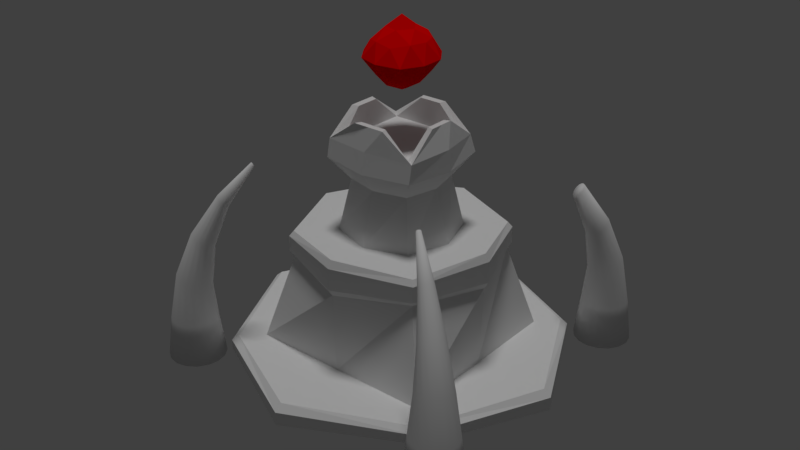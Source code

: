 # Source: CANDI.blend  (saved by Blender 2.79.0; exported with 4.5.12 LTS)
import bpy
from mathutils import Matrix  # noqa: F401  (used for matrix-valued properties, if any)

bpy.ops.wm.read_factory_settings(use_empty=True)
scene = bpy.context.scene
scene.name = 'Scene'

# ---- collections
col_collection_1 = bpy.data.collections.new('Collection 1'); scene.collection.children.link(col_collection_1)
col_collection_2 = bpy.data.collections.new('Collection 2'); scene.collection.children.link(col_collection_2)
col_collection_3 = bpy.data.collections.new('Collection 3'); scene.collection.children.link(col_collection_3)
col_collection_3.hide_render = True
col_collection_3.hide_viewport = True

# ---- materials (node trees are filled in below, after node groups)
mat_material = bpy.data.materials.new('Material')
mat_material.alpha_threshold = 0.0
mat_material.use_transparent_shadow = False
mat_material.diffuse_color = (0.9551, 0.0, 0.0008623, 1.0)
mat_material.roughness = 0.5
mat_material_candi = bpy.data.materials.new('MATERIAL CANDI')
mat_material_candi.alpha_threshold = 0.0
mat_material_candi.use_transparent_shadow = False
mat_material_candi.roughness = 0.5
mat_material_candi.specular_intensity = 0.0

# ---- material node trees

# ---- world
world_world = bpy.data.worlds.new('World'); scene.world = world_world
world_world.color = (0.05088, 0.05088, 0.05088)
world_world.use_sun_shadow = False
world_world.sun_shadow_jitter_overblur = 0.0
world_world.cycles.sampling_method = 'MANUAL'

# ---- lights
light_sun_001 = bpy.data.lights.new('Sun.001', 'SUN')
light_sun_001.transmission_factor = 0.0
light_sun_001.angle = 0.1993
light_sun_001.energy = 1.0
light_sun_001.shadow_buffer_clip_start = 0.5
light_sun_001.shadow_soft_size = 0.1
light_sun_001.shadow_cascade_max_distance = 1000.0

# ---- meshes
me_icosphere_001 = bpy.data.meshes.new('Icosphere.001')
me_icosphere_001.from_pydata([(6.387e-10, 0.0, -1.076), (0.7236, -0.5257, -0.4472), (-0.2764, -0.8506, -0.4472), (-0.8944, 0.0, -0.4472), (-0.2764, 0.8506, -0.4472), (0.7236, 0.5257, -0.4472), (0.2833, -0.8723, 0.4459), (-0.7422, -0.5391, 0.4459), (-0.6263, 0.5291, 0.4238), (0.3127, 0.8297, 0.6097), (0.8607, 0.05444, 0.522), (6.387e-10, 0.0, 1.213), (-0.1625, -0.5, -0.8507), (0.4253, -0.309, -0.8507), (0.2629, -0.809, -0.5257), (0.8506, 0.0, -0.5257), (0.4253, 0.309, -0.8507), (-0.5257, 0.0, -0.8507), (-0.6882, -0.5, -0.5257), (-0.1625, 0.5, -0.8507), (-0.6882, 0.5, -0.5257), (0.2629, 0.809, -0.5257), (1.165, -0.4008, 0.0003099), (1.15, 0.3772, 0.0003099), (-0.0003116, -1.207, 0.0003099), (0.7817, -1.023, -0.01755), (-1.151, -0.3706, 0.0003099), (-0.7115, -0.9755, 0.0003099), (-0.7115, 0.9822, 0.0003099), (-1.151, 0.3772, 0.0003099), (0.7109, 0.9822, 0.0003099), (-0.0003116, 1.213, 0.0003099), (0.7358, -0.5128, 0.5416), (-0.2697, -0.8296, 0.5265), (-0.7668, -4.411e-06, 0.5416), (-0.2697, 0.8296, 0.5265), (0.7056, 0.5127, 0.5265), (0.147, -0.4523, 0.8507), (0.4756, -5.688e-10, 0.8507), (-0.3847, -0.2795, 0.8507), (-0.3847, 0.2795, 0.8507), (0.147, 0.4523, 0.8507)], [], [(0, 13, 12), (1, 13, 15), (0, 12, 17), (0, 17, 19), (0, 19, 16), (1, 15, 22), (2, 14, 24), (3, 18, 26), (4, 20, 28), (5, 21, 30), (1, 22, 25), (2, 24, 27), (3, 26, 29), (4, 28, 31), (5, 30, 23), (6, 32, 37), (7, 33, 39), (8, 34, 40), (9, 35, 41), (10, 36, 38), (38, 41, 11), (38, 36, 41), (36, 9, 41), (41, 40, 11), (41, 35, 40), (35, 8, 40), (40, 39, 11), (40, 34, 39), (34, 7, 39), (39, 37, 11), (39, 33, 37), (33, 6, 37), (37, 38, 11), (37, 32, 38), (32, 10, 38), (23, 36, 10), (23, 30, 36), (30, 9, 36), (31, 35, 9), (31, 28, 35), (28, 8, 35), (29, 34, 8), (29, 26, 34), (26, 7, 34), (27, 33, 7), (27, 24, 33), (24, 6, 33), (25, 32, 6), (25, 22, 32), (22, 10, 32), (30, 31, 9), (30, 21, 31), (21, 4, 31), (28, 29, 8), (28, 20, 29), (20, 3, 29), (26, 27, 7), (26, 18, 27), (18, 2, 27), (24, 25, 6), (24, 14, 25), (14, 1, 25), (22, 23, 10), (22, 15, 23), (15, 5, 23), (16, 21, 5), (16, 19, 21), (19, 4, 21), (19, 20, 4), (19, 17, 20), (17, 3, 20), (17, 18, 3), (17, 12, 18), (12, 2, 18), (15, 16, 5), (15, 13, 16), (13, 0, 16), (12, 14, 2), (12, 13, 14), (13, 1, 14)])
_uv = me_icosphere_001.uv_layers.new(name='UVMap')
_uv.uv.foreach_set('vector', [0.7028, 0.6861, 0.6542, 0.7213, 0.6544, 0.6507, 0.5963, 0.7635, 0.6542, 0.7213, 0.6663, 0.7992, 0.7028, 0.6861, 0.6544, 0.6507, 0.7215, 0.6292, 0.7028, 0.6861, 0.7215, 0.6292, 0.7627, 0.6861, 0.7028, 0.6861, 0.7627, 0.6861, 0.7214, 0.743, 0.5963, 0.7635, 0.6663, 0.7992, 0.5691, 0.8663, 0.5974, 0.6085, 0.5835, 0.6856, 0.4928, 0.615, 0.7435, 0.562, 0.6667, 0.5732, 0.7044, 0.4649, 0.8334, 0.6861, 0.7987, 0.6166, 0.9136, 0.6181, 0.7435, 0.8104, 0.7987, 0.7557, 0.8337, 0.8649, 0.5963, 0.7635, 0.5691, 0.8663, 0.4869, 0.7608, 0.5974, 0.6085, 0.4928, 0.615, 0.5744, 0.506, 0.7435, 0.562, 0.7044, 0.4649, 0.8337, 0.5076, 0.8334, 0.6861, 0.9136, 0.6181, 0.9136, 0.7543, 0.7435, 0.8104, 0.8337, 0.8649, 0.7045, 0.9078, 0.1778, 0.1855, 0.2515, 0.1471, 0.2415, 0.2317, 0.1777, 0.3433, 0.1648, 0.2644, 0.2413, 0.2971, 0.3325, 0.3839, 0.2523, 0.3696, 0.303, 0.3173, 0.4016, 0.2608, 0.3837, 0.3377, 0.3423, 0.2652, 0.3321, 0.1523, 0.3855, 0.1938, 0.304, 0.2118, 0.304, 0.2118, 0.3423, 0.2652, 0.2864, 0.2647, 0.304, 0.2118, 0.3855, 0.1938, 0.3423, 0.2652, 0.3855, 0.1938, 0.4016, 0.2608, 0.3423, 0.2652, 0.3423, 0.2652, 0.303, 0.3173, 0.2864, 0.2647, 0.3423, 0.2652, 0.3837, 0.3377, 0.303, 0.3173, 0.3837, 0.3377, 0.3325, 0.3839, 0.303, 0.3173, 0.303, 0.3173, 0.2413, 0.2971, 0.2864, 0.2647, 0.303, 0.3173, 0.2523, 0.3696, 0.2413, 0.2971, 0.2523, 0.3696, 0.1777, 0.3433, 0.2413, 0.2971, 0.2413, 0.2971, 0.2415, 0.2317, 0.2864, 0.2647, 0.2413, 0.2971, 0.1648, 0.2644, 0.2415, 0.2317, 0.1648, 0.2644, 0.1778, 0.1855, 0.2415, 0.2317, 0.2415, 0.2317, 0.304, 0.2118, 0.2864, 0.2647, 0.2415, 0.2317, 0.2515, 0.1471, 0.304, 0.2118, 0.2515, 0.1471, 0.3321, 0.1523, 0.304, 0.2118, 0.4199, 0.08629, 0.3855, 0.1938, 0.3321, 0.1523, 0.4199, 0.08629, 0.4991, 0.198, 0.3855, 0.1938, 0.4991, 0.198, 0.4016, 0.2608, 0.3855, 0.1938, 0.4983, 0.3359, 0.3837, 0.3377, 0.4016, 0.2608, 0.4983, 0.3359, 0.4163, 0.4469, 0.3837, 0.3377, 0.4163, 0.4469, 0.3325, 0.3839, 0.3837, 0.3377, 0.2853, 0.4895, 0.2523, 0.3696, 0.3325, 0.3839, 0.2853, 0.4895, 0.1546, 0.4454, 0.2523, 0.3696, 0.1546, 0.4454, 0.1777, 0.3433, 0.2523, 0.3696, 0.07405, 0.3336, 0.1648, 0.2644, 0.1777, 0.3433, 0.07405, 0.3336, 0.07405, 0.1956, 0.1648, 0.2644, 0.07405, 0.1956, 0.1778, 0.1855, 0.1648, 0.2644, 0.1544, 0.07209, 0.2515, 0.1471, 0.1778, 0.1855, 0.1544, 0.07209, 0.2857, 0.03919, 0.2515, 0.1471, 0.2857, 0.03919, 0.3321, 0.1523, 0.2515, 0.1471, 0.4991, 0.198, 0.4983, 0.3359, 0.4016, 0.2608, 0.8337, 0.8649, 0.7987, 0.7557, 0.9136, 0.7543, 0.7987, 0.7557, 0.8334, 0.6861, 0.9136, 0.7543, 0.4163, 0.4469, 0.2853, 0.4895, 0.3325, 0.3839, 0.9136, 0.6181, 0.7987, 0.6166, 0.8337, 0.5076, 0.7987, 0.6166, 0.7435, 0.562, 0.8337, 0.5076, 0.1546, 0.4454, 0.07405, 0.3336, 0.1777, 0.3433, 0.7044, 0.4649, 0.6667, 0.5732, 0.5744, 0.506, 0.6667, 0.5732, 0.5974, 0.6085, 0.5744, 0.506, 0.07405, 0.1956, 0.1544, 0.07209, 0.1778, 0.1855, 0.4928, 0.615, 0.5835, 0.6856, 0.4869, 0.7608, 0.5835, 0.6856, 0.5963, 0.7635, 0.4869, 0.7608, 0.2857, 0.03919, 0.4199, 0.08629, 0.3321, 0.1523, 0.5691, 0.8663, 0.6663, 0.7992, 0.7045, 0.9078, 0.6663, 0.7992, 0.7435, 0.8104, 0.7045, 0.9078, 0.7214, 0.743, 0.7987, 0.7557, 0.7435, 0.8104, 0.7214, 0.743, 0.7627, 0.6861, 0.7987, 0.7557, 0.7627, 0.6861, 0.8334, 0.6861, 0.7987, 0.7557, 0.7627, 0.6861, 0.7987, 0.6166, 0.8334, 0.6861, 0.7627, 0.6861, 0.7215, 0.6292, 0.7987, 0.6166, 0.7215, 0.6292, 0.7435, 0.562, 0.7987, 0.6166, 0.7215, 0.6292, 0.6667, 0.5732, 0.7435, 0.562, 0.7215, 0.6292, 0.6544, 0.6507, 0.6667, 0.5732, 0.6544, 0.6507, 0.5974, 0.6085, 0.6667, 0.5732, 0.6663, 0.7992, 0.7214, 0.743, 0.7435, 0.8104, 0.6663, 0.7992, 0.6542, 0.7213, 0.7214, 0.743, 0.6542, 0.7213, 0.7028, 0.6861, 0.7214, 0.743, 0.6544, 0.6507, 0.5835, 0.6856, 0.5974, 0.6085, 0.6544, 0.6507, 0.6542, 0.7213, 0.5835, 0.6856, 0.6542, 0.7213, 0.5963, 0.7635, 0.5835, 0.6856])
me_icosphere_001.materials.append(mat_material)
me_icosphere_001.use_remesh_preserve_volume = False
me_icosphere_001.use_remesh_preserve_attributes = False
me_icosphere_001.use_mirror_vertex_groups = False
me_icosphere_001.update()
me_icosphere = bpy.data.meshes.new('Icosphere')
me_icosphere.from_pydata([(4.243, -2.923, -6.441), (2.536, -2.418, -1.375), (4.426, -3.137, -6.441), (2.544, -2.43, -1.355), (4.513, -3.405, -6.441), (2.545, -2.447, -1.339), (4.491, -3.686, -6.441), (2.538, -2.468, -1.328), (4.363, -3.937, -6.441), (2.526, -2.488, -1.324), (4.148, -4.12, -6.441), (2.509, -2.505, -1.328), (3.881, -4.206, -6.441), (2.491, -2.516, -1.339), (3.6, -4.184, -6.441), (2.474, -2.519, -1.355), (3.349, -4.056, -6.441), (2.46, -2.515, -1.375), (3.166, -3.842, -6.441), (2.452, -2.503, -1.394), (3.079, -3.574, -6.441), (2.452, -2.485, -1.41), (3.102, -3.294, -6.441), (2.458, -2.465, -1.421), (3.229, -3.043, -6.441), (2.47, -2.444, -1.425), (3.444, -2.86, -6.441), (2.487, -2.427, -1.421), (3.711, -2.773, -6.441), (2.506, -2.416, -1.41), (3.992, -2.795, -6.441), (2.523, -2.413, -1.394), (4.161, -3.027, -5.393), (4.023, -3.086, -4.334), (3.714, -3.01, -3.286), (3.21, -2.781, -2.289), (3.239, -2.823, -2.233), (3.783, -3.096, -3.222), (4.132, -3.216, -4.279), (4.311, -3.202, -5.393), (3.246, -2.881, -2.185), (3.81, -3.208, -3.168), (4.181, -3.381, -4.232), (4.382, -3.421, -5.393), (3.228, -2.948, -2.154), (3.792, -3.328, -3.132), (4.163, -3.556, -4.201), (4.364, -3.65, -5.393), (3.19, -3.012, -2.143), (3.732, -3.439, -3.119), (4.08, -3.714, -4.19), (4.259, -3.855, -5.393), (3.137, -3.064, -2.154), (3.638, -3.524, -3.132), (3.946, -3.831, -4.201), (4.084, -4.004, -5.393), (3.076, -3.096, -2.185), (3.525, -3.569, -3.168), (3.78, -3.889, -4.232), (3.865, -4.075, -5.393), (3.018, -3.104, -2.233), (3.41, -3.569, -3.222), (3.608, -3.88, -4.279), (3.636, -4.057, -5.393), (2.97, -3.085, -2.289), (3.31, -3.522, -3.286), (3.456, -3.804, -4.334), (3.431, -3.953, -5.393), (2.941, -3.044, -2.345), (3.242, -3.436, -3.349), (3.347, -3.674, -4.389), (3.281, -3.778, -5.393), (2.935, -2.985, -2.392), (3.214, -3.324, -3.403), (3.298, -3.509, -4.436), (3.21, -3.559, -5.393), (2.952, -2.919, -2.424), (3.232, -3.203, -3.439), (3.316, -3.334, -4.467), (3.229, -3.33, -5.393), (2.991, -2.855, -2.435), (3.292, -3.092, -3.452), (3.398, -3.176, -4.478), (3.333, -3.125, -5.393), (3.044, -2.802, -2.424), (3.386, -3.008, -3.439), (3.533, -3.059, -4.467), (3.508, -2.975, -5.393), (3.105, -2.77, -2.392), (3.499, -2.962, -3.403), (3.699, -3.001, -4.436), (3.727, -2.904, -5.393), (3.163, -2.763, -2.345), (3.614, -2.963, -3.349), (3.871, -3.01, -4.389), (3.956, -2.922, -5.393), (-3.234, -4.011, -6.441), (-2.553, -2.366, -1.375), (-3.466, -4.17, -6.441), (-2.566, -2.372, -1.355), (-3.741, -4.229, -6.441), (-2.583, -2.371, -1.339), (-4.018, -4.177, -6.441), (-2.603, -2.363, -1.328), (-4.254, -4.024, -6.441), (-2.622, -2.348, -1.324), (-4.414, -3.792, -6.441), (-2.637, -2.33, -1.328), (-4.472, -3.516, -6.441), (-2.646, -2.31, -1.339), (-4.421, -3.24, -6.441), (-2.647, -2.293, -1.355), (-4.268, -3.003, -6.441), (-2.641, -2.28, -1.375), (-4.036, -2.844, -6.441), (-2.629, -2.274, -1.394), (-3.76, -2.785, -6.441), (-2.611, -2.275, -1.41), (-3.483, -2.837, -6.441), (-2.591, -2.283, -1.421), (-3.247, -2.99, -6.441), (-2.573, -2.298, -1.425), (-3.088, -3.222, -6.441), (-2.558, -2.316, -1.421), (-3.029, -3.498, -6.441), (-2.549, -2.336, -1.41), (-3.08, -3.774, -6.441), (-2.547, -2.353, -1.394), (-3.328, -3.918, -5.393), (-3.372, -3.775, -4.334), (-3.265, -3.475, -3.286), (-2.985, -2.998, -2.289), (-3.029, -3.023, -2.233), (-3.358, -3.535, -3.222), (-3.513, -3.869, -4.279), (-3.518, -4.049, -5.393), (-3.088, -3.023, -2.185), (-3.472, -3.551, -3.168), (-3.683, -3.901, -4.232), (-3.743, -4.097, -5.393), (-3.152, -2.999, -2.154), (-3.59, -3.52, -3.132), (-3.855, -3.865, -4.201), (-3.969, -4.055, -5.393), (-3.212, -2.954, -2.143), (-3.694, -3.449, -3.119), (-4.003, -3.766, -4.19), (-4.162, -3.929, -5.393), (-3.258, -2.895, -2.154), (-3.768, -3.346, -3.132), (-4.106, -3.62, -4.201), (-4.292, -3.74, -5.393), (-3.284, -2.832, -2.185), (-3.801, -3.229, -3.168), (-4.146, -3.449, -4.232), (-4.34, -3.515, -5.393), (-3.286, -2.773, -2.233), (-3.789, -3.115, -3.222), (-4.119, -3.279, -4.279), (-4.298, -3.289, -5.393), (-3.262, -2.728, -2.289), (-3.732, -3.021, -3.286), (-4.028, -3.136, -4.334), (-4.173, -3.096, -5.393), (-3.218, -2.704, -2.345), (-3.639, -2.961, -3.349), (-3.887, -3.041, -4.389), (-3.983, -2.965, -5.393), (-3.159, -2.703, -2.392), (-3.525, -2.945, -3.403), (-3.718, -3.009, -4.436), (-3.758, -2.917, -5.393), (-3.095, -2.727, -2.424), (-3.407, -2.976, -3.439), (-3.546, -3.046, -4.467), (-3.532, -2.959, -5.393), (-3.035, -2.772, -2.435), (-3.303, -3.047, -3.452), (-3.397, -3.144, -4.478), (-3.339, -3.085, -5.393), (-2.989, -2.831, -2.424), (-3.228, -3.15, -3.439), (-3.295, -3.29, -4.467), (-3.209, -3.274, -5.393), (-2.963, -2.894, -2.392), (-3.195, -3.267, -3.403), (-3.254, -3.461, -4.436), (-3.161, -3.499, -5.393), (-2.961, -2.953, -2.345), (-3.208, -3.381, -3.349), (-3.281, -3.631, -4.389), (-3.203, -3.725, -5.393), (-4.351, 3.123, -6.441), (-4.534, 3.337, -6.441), (-4.621, 3.605, -6.441), (-4.598, 3.885, -6.441), (-4.47, 4.136, -6.441), (-4.256, 4.319, -6.441), (-3.988, 4.406, -6.441), (-3.708, 4.384, -6.441), (-3.457, 4.256, -6.441), (-3.274, 4.042, -6.441), (-3.187, 3.774, -6.441), (-3.209, 3.493, -6.441), (-3.337, 3.242, -6.441), (-3.551, 3.06, -6.441), (-3.819, 2.973, -6.441), (-4.1, 2.995, -6.441), (-4.269, 3.226, -5.393), (-4.13, 3.285, -4.334), (-3.822, 3.21, -3.286), (-3.89, 3.296, -3.222), (-4.239, 3.415, -4.279), (-4.418, 3.401, -5.393), (-3.918, 3.407, -3.168), (-4.289, 3.581, -4.232), (-4.489, 3.62, -5.393), (-3.9, 3.528, -3.132), (-4.271, 3.755, -4.201), (-4.471, 3.849, -5.393), (-3.84, 3.639, -3.119), (-4.188, 3.913, -4.19), (-4.367, 4.054, -5.393), (-3.746, 3.723, -3.132), (-4.054, 4.03, -4.201), (-4.192, 4.204, -5.393), (-3.633, 3.769, -3.168), (-3.888, 4.089, -4.232), (-3.973, 4.275, -5.393), (-3.518, 3.768, -3.222), (-3.716, 4.079, -4.279), (-3.744, 4.257, -5.393), (-3.418, 3.721, -3.286), (-3.564, 4.004, -4.334), (-3.539, 4.152, -5.393), (-3.349, 3.635, -3.349), (-3.455, 3.874, -4.389), (-3.389, 3.977, -5.393), (-3.322, 3.524, -3.403), (-3.406, 3.708, -4.436), (-3.318, 3.758, -5.393), (-3.34, 3.403, -3.439), (-3.424, 3.534, -4.467), (-3.336, 3.529, -5.393), (-3.4, 3.292, -3.452), (-3.506, 3.376, -4.478), (-3.441, 3.324, -5.393), (-3.494, 3.207, -3.439), (-3.64, 3.259, -4.467), (-3.616, 3.175, -5.393), (-3.607, 3.162, -3.403), (-3.806, 3.2, -4.436), (-3.835, 3.104, -5.393), (-3.722, 3.163, -3.349), (-3.978, 3.21, -4.389), (-4.064, 3.122, -5.393), (3.126, 4.21, -6.441), (3.358, 4.369, -6.441), (3.633, 4.428, -6.441), (3.91, 4.377, -6.441), (4.146, 4.223, -6.441), (4.306, 3.991, -6.441), (4.364, 3.716, -6.441), (4.313, 3.439, -6.441), (4.16, 3.203, -6.441), (3.928, 3.043, -6.441), (3.652, 2.985, -6.441), (3.375, 3.036, -6.441), (3.139, 3.19, -6.441), (2.98, 3.422, -6.441), (2.921, 3.697, -6.441), (2.973, 3.974, -6.441), (3.22, 4.118, -5.393), (3.265, 3.974, -4.334), (3.157, 3.675, -3.286), (2.877, 3.198, -2.289), (2.921, 3.222, -2.233), (3.25, 3.734, -3.222), (3.405, 4.069, -4.279), (3.41, 4.248, -5.393), (2.98, 3.223, -2.185), (3.364, 3.75, -3.168), (3.575, 4.1, -4.232), (3.635, 4.296, -5.393), (3.044, 3.198, -2.154), (3.482, 3.72, -3.132), (3.747, 4.064, -4.201), (3.861, 4.254, -5.393), (3.104, 3.154, -2.143), (3.586, 3.648, -3.119), (3.895, 3.966, -4.19), (4.054, 4.129, -5.393), (3.151, 3.095, -2.154), (3.66, 3.546, -3.132), (3.998, 3.82, -4.201), (4.185, 3.939, -5.393), (3.176, 3.031, -2.185), (3.694, 3.429, -3.168), (4.038, 3.649, -4.232), (4.232, 3.714, -5.393), (3.178, 2.973, -2.233), (3.681, 3.314, -3.222), (4.011, 3.479, -4.279), (4.19, 3.488, -5.393), (3.154, 2.928, -2.289), (3.624, 3.22, -3.286), (3.92, 3.335, -4.334), (4.065, 3.295, -5.393), (3.11, 2.903, -2.345), (3.531, 3.161, -3.349), (3.779, 3.241, -4.389), (3.876, 3.165, -5.393), (3.051, 2.903, -2.392), (3.417, 3.145, -3.403), (3.61, 3.209, -4.436), (3.651, 3.117, -5.393), (2.987, 2.927, -2.424), (3.299, 3.175, -3.439), (3.438, 3.245, -4.467), (3.424, 3.159, -5.393), (2.927, 2.972, -2.435), (3.195, 3.247, -3.452), (3.289, 3.344, -4.478), (3.231, 3.284, -5.393), (2.881, 3.03, -2.424), (3.121, 3.349, -3.439), (3.187, 3.489, -4.467), (3.101, 3.474, -5.393), (2.855, 3.094, -2.392), (3.087, 3.466, -3.403), (3.146, 3.66, -4.436), (3.053, 3.699, -5.393), (2.854, 3.153, -2.345), (3.1, 3.581, -3.349), (3.174, 3.831, -4.389), (3.095, 3.925, -5.393), (-3.015, -3.015, -6.297), (-2.886, -2.886, -5.951), (-3.015, 3.015, -6.297), (-2.886, 2.886, -5.951), (3.015, -3.015, -6.297), (2.886, -2.886, -5.951), (3.015, 3.015, -6.297), (2.886, 2.886, -5.951), (-2.402, -2.402, -5.953), (-2.402, 2.402, -5.953), (2.402, 2.402, -5.953), (2.402, -2.402, -5.953), (-1.836, -1.836, -3.74), (-1.836, 1.836, -3.74), (1.836, 1.836, -3.74), (1.836, -1.836, -3.74), (-1.836, -1.836, -3.058), (-1.836, 1.836, -3.058), (1.836, 1.836, -3.058), (1.836, -1.836, -3.058), (-0.9674, -0.9674, -0.7532), (-0.9674, 0.9674, -0.7532), (0.9674, 0.9674, -0.7532), (0.9674, -0.9674, -0.7532), (1.066, 1.066, -3.057), (1.066, -1.066, -3.057), (-1.066, -1.066, -3.057), (-1.066, 1.066, -3.057), (0.8436, 0.8436, -1.74), (-0.8436, -0.8436, -1.74), (0.8436, -0.8436, -1.74), (-0.8436, 0.8436, -1.74), (-1.223, -1.138, -0.7197), (-1.138, 1.138, -0.7197), (1.138, 1.138, -0.7197), (1.223, -1.138, -0.7197), (1.228, 1.228, -1.167), (-1.228, -1.228, -1.167), (1.228, -1.228, -1.167), (-1.228, 1.228, -1.167), (-0.2789, 1.051, -0.1362), (0.2794, 1.051, -0.1362), (-0.3281, 1.208, -0.1265), (0.3286, 1.208, -0.1265), (1.002, 0.2789, -0.141), (1.002, -0.2794, -0.141), (1.159, -0.3286, -0.1313), (1.159, 0.3281, -0.1313), (-1.049, -0.3056, -0.1366), (-1.049, 0.305, -0.1366), (-1.21, -0.3594, -0.126), (-1.21, 0.3588, -0.126), (0.3492, -0.9963, -0.1422), (-0.3486, -0.9963, -0.1422), (0.4107, -1.166, -0.1301), (-0.4101, -1.166, -0.1301), (-4.469, -5.746e-08, -6.38), (-4.276, 2.883e-07, -5.871), (4.469, 2.959e-07, -6.38), (4.276, -4.985e-08, -5.871), (-2.402, 0.0, -5.953), (2.402, 2.384e-07, -5.953), (-2.488, 0.0, -3.861), (2.488, 0.0, -3.861), (-2.488, 0.0, -2.937), (2.488, 0.0, -2.937), (-0.9674, 0.0, -0.7532), (0.9674, 5.96e-08, -0.7532), (-1.428, 0.0, -3.057), (1.428, 0.0, -3.057), (-1.044, 1.192e-07, -1.74), (1.044, 0.0, -1.74), (-1.376, 0.0, -0.6827), (1.376, 0.0, -0.6827), (-1.43, 0.0, -1.204), (1.43, 0.0, -1.204), (1.002, -0.0002657, -0.141), (1.159, -0.0002657, -0.1313), (-1.049, -0.0002657, -0.1366), (-1.21, -0.0002656, -0.126), (0.0, 4.469, -6.38), (0.0, 4.276, -5.871), (0.0, -4.469, -6.38), (0.0, -4.276, -5.871), (0.0, 2.402, -5.953), (0.0, -2.402, -5.953), (0.0, 2.488, -3.861), (0.0, -2.488, -3.861), (0.0, 2.488, -2.937), (0.0, -2.488, -2.937), (0.0, 0.9674, -0.7532), (0.0, -0.9674, -0.7532), (0.0, 1.428, -3.057), (0.0, -1.428, -3.057), (0.0, 1.044, -1.74), (-1.192e-07, -1.044, -1.74), (0.0, 1.326, -0.6827), (0.0, -1.326, -0.6827), (0.0, 1.43, -1.204), (0.0, -1.43, -1.204), (0.0002657, 1.051, -0.1362), (0.0002657, 1.208, -0.1265), (0.0002657, -0.9963, -0.1422), (0.0002657, -1.166, -0.1301), (0.0, 2.98e-08, -0.7532), (0.0, 1.192e-07, -6.297), (-2.599, 4.411e-11, -3.677), (-1.918, 1.918, -3.604), (-7.556e-10, 2.599, -3.677), (1.918, 1.918, -3.604), (2.599, 4.411e-11, -3.677), (1.918, -1.918, -3.604), (-7.556e-10, -2.599, -3.677), (-1.918, -1.918, -3.604), (-2.599, 4.411e-11, -3.121), (-1.918, 1.918, -3.194), (-7.556e-10, 2.599, -3.121), (1.918, 1.918, -3.194), (2.599, 4.411e-11, -3.121), (1.918, -1.918, -3.194), (-7.556e-10, -2.599, -3.121), (-1.918, -1.918, -3.194), (-3.015, -3.015, -6.063), (-3.015, 3.015, -6.063), (3.015, 3.015, -6.063), (3.015, -3.015, -6.063), (4.469, 5.611e-08, -6.034), (-4.469, 1.823e-07, -6.034), (0.0, -4.469, -6.034), (0.0, 4.469, -6.034)], [], [(35, 1, 3, 36), (36, 3, 5, 40), (40, 5, 7, 44), (44, 7, 9, 48), (48, 9, 11, 52), (52, 11, 13, 56), (56, 13, 15, 60), (60, 15, 17, 64), (64, 17, 19, 68), (68, 19, 21, 72), (72, 21, 23, 76), (76, 23, 25, 80), (80, 25, 27, 84), (84, 27, 29, 88), (3, 1, 31, 29, 27, 25, 23, 21, 19, 17, 15, 13, 11, 9, 7, 5), (88, 29, 31, 92), (92, 31, 1, 35), (0, 2, 4, 6, 8, 10, 12, 14, 16, 18, 20, 22, 24, 26, 28, 30), (30, 95, 32, 0), (95, 94, 33, 32), (94, 93, 34, 33), (93, 92, 35, 34), (28, 91, 95, 30), (91, 90, 94, 95), (90, 89, 93, 94), (89, 88, 92, 93), (26, 87, 91, 28), (87, 86, 90, 91), (86, 85, 89, 90), (85, 84, 88, 89), (24, 83, 87, 26), (83, 82, 86, 87), (82, 81, 85, 86), (81, 80, 84, 85), (22, 79, 83, 24), (79, 78, 82, 83), (78, 77, 81, 82), (77, 76, 80, 81), (20, 75, 79, 22), (75, 74, 78, 79), (74, 73, 77, 78), (73, 72, 76, 77), (18, 71, 75, 20), (71, 70, 74, 75), (70, 69, 73, 74), (69, 68, 72, 73), (16, 67, 71, 18), (67, 66, 70, 71), (66, 65, 69, 70), (65, 64, 68, 69), (14, 63, 67, 16), (63, 62, 66, 67), (62, 61, 65, 66), (61, 60, 64, 65), (12, 59, 63, 14), (59, 58, 62, 63), (58, 57, 61, 62), (57, 56, 60, 61), (10, 55, 59, 12), (55, 54, 58, 59), (54, 53, 57, 58), (53, 52, 56, 57), (8, 51, 55, 10), (51, 50, 54, 55), (50, 49, 53, 54), (49, 48, 52, 53), (6, 47, 51, 8), (47, 46, 50, 51), (46, 45, 49, 50), (45, 44, 48, 49), (4, 43, 47, 6), (43, 42, 46, 47), (42, 41, 45, 46), (41, 40, 44, 45), (2, 39, 43, 4), (39, 38, 42, 43), (38, 37, 41, 42), (37, 36, 40, 41), (0, 32, 39, 2), (32, 33, 38, 39), (33, 34, 37, 38), (34, 35, 36, 37), (131, 97, 99, 132), (132, 99, 101, 136), (136, 101, 103, 140), (140, 103, 105, 144), (144, 105, 107, 148), (148, 107, 109, 152), (152, 109, 111, 156), (156, 111, 113, 160), (160, 113, 115, 164), (164, 115, 117, 168), (168, 117, 119, 172), (172, 119, 121, 176), (176, 121, 123, 180), (180, 123, 125, 184), (99, 97, 127, 125, 123, 121, 119, 117, 115, 113, 111, 109, 107, 105, 103, 101), (184, 125, 127, 188), (188, 127, 97, 131), (96, 98, 100, 102, 104, 106, 108, 110, 112, 114, 116, 118, 120, 122, 124, 126), (126, 191, 128, 96), (191, 190, 129, 128), (190, 189, 130, 129), (189, 188, 131, 130), (124, 187, 191, 126), (187, 186, 190, 191), (186, 185, 189, 190), (185, 184, 188, 189), (122, 183, 187, 124), (183, 182, 186, 187), (182, 181, 185, 186), (181, 180, 184, 185), (120, 179, 183, 122), (179, 178, 182, 183), (178, 177, 181, 182), (177, 176, 180, 181), (118, 175, 179, 120), (175, 174, 178, 179), (174, 173, 177, 178), (173, 172, 176, 177), (116, 171, 175, 118), (171, 170, 174, 175), (170, 169, 173, 174), (169, 168, 172, 173), (114, 167, 171, 116), (167, 166, 170, 171), (166, 165, 169, 170), (165, 164, 168, 169), (112, 163, 167, 114), (163, 162, 166, 167), (162, 161, 165, 166), (161, 160, 164, 165), (110, 159, 163, 112), (159, 158, 162, 163), (158, 157, 161, 162), (157, 156, 160, 161), (108, 155, 159, 110), (155, 154, 158, 159), (154, 153, 157, 158), (153, 152, 156, 157), (106, 151, 155, 108), (151, 150, 154, 155), (150, 149, 153, 154), (149, 148, 152, 153), (104, 147, 151, 106), (147, 146, 150, 151), (146, 145, 149, 150), (145, 144, 148, 149), (102, 143, 147, 104), (143, 142, 146, 147), (142, 141, 145, 146), (141, 140, 144, 145), (100, 139, 143, 102), (139, 138, 142, 143), (138, 137, 141, 142), (137, 136, 140, 141), (98, 135, 139, 100), (135, 134, 138, 139), (134, 133, 137, 138), (133, 132, 136, 137), (96, 128, 135, 98), (128, 129, 134, 135), (129, 130, 133, 134), (130, 131, 132, 133), (192, 193, 194, 195, 196, 197, 198, 199, 200, 201, 202, 203, 204, 205, 206, 207), (207, 255, 208, 192), (255, 254, 209, 208), (254, 253, 210, 209), (206, 252, 255, 207), (252, 251, 254, 255), (251, 250, 253, 254), (205, 249, 252, 206), (249, 248, 251, 252), (248, 247, 250, 251), (204, 246, 249, 205), (246, 245, 248, 249), (245, 244, 247, 248), (203, 243, 246, 204), (243, 242, 245, 246), (242, 241, 244, 245), (202, 240, 243, 203), (240, 239, 242, 243), (239, 238, 241, 242), (201, 237, 240, 202), (237, 236, 239, 240), (236, 235, 238, 239), (200, 234, 237, 201), (234, 233, 236, 237), (233, 232, 235, 236), (199, 231, 234, 200), (231, 230, 233, 234), (230, 229, 232, 233), (198, 228, 231, 199), (228, 227, 230, 231), (227, 226, 229, 230), (197, 225, 228, 198), (225, 224, 227, 228), (224, 223, 226, 227), (196, 222, 225, 197), (222, 221, 224, 225), (221, 220, 223, 224), (195, 219, 222, 196), (219, 218, 221, 222), (218, 217, 220, 221), (194, 216, 219, 195), (216, 215, 218, 219), (215, 214, 217, 218), (193, 213, 216, 194), (213, 212, 215, 216), (212, 211, 214, 215), (192, 208, 213, 193), (208, 209, 212, 213), (209, 210, 211, 212), (253, 250, 247, 244, 241, 238, 235, 232, 229, 226, 223, 220, 217, 214, 211, 210), (332, 328, 324, 320, 316, 312, 308, 304, 300, 296, 292, 288, 284, 280, 276, 275), (256, 257, 258, 259, 260, 261, 262, 263, 264, 265, 266, 267, 268, 269, 270, 271), (271, 335, 272, 256), (335, 334, 273, 272), (334, 333, 274, 273), (333, 332, 275, 274), (270, 331, 335, 271), (331, 330, 334, 335), (330, 329, 333, 334), (329, 328, 332, 333), (269, 327, 331, 270), (327, 326, 330, 331), (326, 325, 329, 330), (325, 324, 328, 329), (268, 323, 327, 269), (323, 322, 326, 327), (322, 321, 325, 326), (321, 320, 324, 325), (267, 319, 323, 268), (319, 318, 322, 323), (318, 317, 321, 322), (317, 316, 320, 321), (266, 315, 319, 267), (315, 314, 318, 319), (314, 313, 317, 318), (313, 312, 316, 317), (265, 311, 315, 266), (311, 310, 314, 315), (310, 309, 313, 314), (309, 308, 312, 313), (264, 307, 311, 265), (307, 306, 310, 311), (306, 305, 309, 310), (305, 304, 308, 309), (263, 303, 307, 264), (303, 302, 306, 307), (302, 301, 305, 306), (301, 300, 304, 305), (262, 299, 303, 263), (299, 298, 302, 303), (298, 297, 301, 302), (297, 296, 300, 301), (261, 295, 299, 262), (295, 294, 298, 299), (294, 293, 297, 298), (293, 292, 296, 297), (260, 291, 295, 261), (291, 290, 294, 295), (290, 289, 293, 294), (289, 288, 292, 293), (259, 287, 291, 260), (287, 286, 290, 291), (286, 285, 289, 290), (285, 284, 288, 289), (258, 283, 287, 259), (283, 282, 286, 287), (282, 281, 285, 286), (281, 280, 284, 285), (257, 279, 283, 258), (279, 278, 282, 283), (278, 277, 281, 282), (277, 276, 280, 281), (256, 272, 279, 257), (272, 273, 278, 279), (273, 274, 277, 278), (274, 275, 276, 277), (463, 393, 339, 459), (465, 417, 343, 460), (462, 395, 341, 461), (464, 419, 337, 458), (441, 394, 340, 418), (395, 343, 346, 397), (396, 344, 348, 398), (393, 337, 344, 396), (419, 341, 347, 421), (417, 339, 345, 420), (424, 354, 453, 452), (421, 347, 351, 423), (420, 345, 349, 422), (397, 346, 350, 399), (431, 366, 374, 435), (422, 349, 443, 444), (350, 422, 444, 445), (354, 401, 454, 453), (440, 402, 356, 427), (432, 369, 378, 437), (407, 364, 372, 411), (371, 359, 388, 390), (424, 353, 363, 428), (425, 355, 361, 429), (400, 352, 362, 404), (401, 354, 360, 405), (428, 363, 367, 430), (429, 361, 366, 431), (404, 362, 365, 406), (405, 360, 364, 407), (411, 372, 370, 409), (410, 373, 368, 408), (435, 374, 371, 433), (434, 375, 369, 432), (359, 371, 382, 381), (406, 365, 373, 410), (368, 356, 384, 386), (430, 367, 375, 434), (436, 377, 379, 437), (358, 370, 379, 377), (426, 358, 377, 436), (369, 357, 376, 378), (412, 381, 382, 413), (370, 358, 380, 383), (409, 370, 383, 413), (403, 359, 381, 412), (414, 385, 387, 415), (357, 369, 387, 385), (408, 368, 386, 415), (402, 357, 385, 414), (438, 389, 391, 439), (433, 371, 390, 439), (427, 356, 389, 438), (356, 368, 391, 389), (356, 402, 414, 384), (369, 408, 415, 387), (384, 414, 415, 386), (358, 403, 412, 380), (371, 409, 413, 382), (380, 412, 413, 383), (367, 406, 410, 375), (375, 410, 408, 369), (374, 411, 409, 371), (361, 405, 407, 366), (363, 404, 406, 367), (355, 401, 405, 361), (353, 400, 404, 363), (366, 407, 411, 374), (426, 357, 402, 440), (400, 353, 451, 450), (349, 398, 442, 443), (347, 397, 399, 351), (339, 393, 396, 345), (345, 396, 398, 349), (341, 395, 397, 347), (416, 342, 394, 441), (460, 343, 395, 462), (458, 337, 393, 463), (338, 416, 441, 392), (358, 426, 440, 403), (359, 427, 438, 388), (368, 433, 439, 391), (388, 438, 439, 390), (357, 426, 436, 376), (376, 436, 437, 378), (364, 430, 434, 372), (372, 434, 432, 370), (373, 435, 433, 368), (362, 429, 431, 365), (360, 428, 430, 364), (352, 425, 429, 362), (354, 424, 428, 360), (370, 432, 437, 379), (403, 440, 427, 359), (352, 400, 450, 457), (365, 431, 435, 373), (346, 420, 422, 350), (344, 421, 423, 348), (399, 350, 445, 446), (343, 417, 420, 346), (337, 419, 421, 344), (392, 441, 418, 336), (461, 341, 419, 464), (459, 339, 417, 465), (448, 447, 455, 456), (444, 443, 451, 452), (446, 445, 453, 454), (442, 449, 457, 450), (443, 442, 450, 451), (447, 446, 454, 455), (445, 444, 452, 453), (449, 448, 456, 457), (351, 399, 446, 447), (423, 351, 447, 448), (401, 355, 455, 454), (348, 423, 448, 449), (353, 424, 452, 451), (425, 352, 457, 456), (355, 425, 456, 455), (398, 348, 449, 442), (338, 459, 465, 416), (340, 461, 464, 418), (336, 458, 463, 392), (342, 460, 462, 394), (418, 464, 458, 336), (394, 462, 461, 340), (416, 465, 460, 342), (392, 463, 459, 338)])
me_icosphere.polygons.foreach_set('use_smooth', [1, 1, 1, 1, 1, 1, 1, 1, 1, 1, 1, 1, 1, 1, 1, 1, 1, 1, 1, 1, 1, 1, 1, 1, 1, 1, 1, 1, 1, 1, 1, 1, 1, 1, 1, 1, 1, 1, 1, 1, 1, 1, 1, 1, 1, 1, 1, 1, 1, 1, 1, 1, 1, 1, 1, 1, 1, 1, 1, 1, 1, 1, 1, 1, 1, 1, 1, 1, 1, 1, 1, 1, 1, 1, 1, 1, 1, 1, 1, 1, 1, 1, 1, 1, 1, 1, 1, 1, 1, 1, 1, 1, 1, 1, 1, 1, 1, 1, 1, 1, 1, 1, 1, 1, 1, 1, 1, 1, 1, 1, 1, 1, 1, 1, 1, 1, 1, 1, 1, 1, 1, 1, 1, 1, 1, 1, 1, 1, 1, 1, 1, 1, 1, 1, 1, 1, 1, 1, 1, 1, 1, 1, 1, 1, 1, 1, 1, 1, 1, 1, 1, 1, 1, 1, 1, 1, 1, 1, 1, 1, 1, 1, 1, 1, 1, 1, 1, 1, 1, 1, 1, 1, 1, 1, 1, 1, 1, 1, 1, 1, 1, 1, 1, 1, 1, 1, 1, 1, 1, 1, 1, 1, 1, 1, 1, 1, 1, 1, 1, 1, 1, 1, 1, 1, 1, 1, 1, 1, 1, 1, 1, 1, 1, 1, 1, 1, 1, 1, 1, 1, 1, 1, 1, 1, 1, 1, 1, 1, 1, 1, 1, 1, 1, 1, 1, 1, 1, 1, 1, 1, 1, 1, 1, 1, 1, 1, 1, 1, 1, 1, 1, 1, 1, 1, 1, 1, 1, 1, 1, 1, 1, 1, 1, 1, 1, 1, 1, 1, 1, 1, 1, 1, 1, 1, 1, 1, 1, 1, 1, 1, 0, 0, 0, 0, 0, 0, 0, 0, 0, 0, 0, 0, 0, 0, 0, 0, 0, 0, 0, 0, 0, 0, 0, 0, 0, 0, 0, 0, 0, 0, 0, 0, 0, 0, 0, 0, 0, 0, 0, 0, 0, 0, 0, 0, 0, 0, 0, 0, 0, 0, 0, 0, 0, 0, 0, 0, 0, 0, 0, 0, 0, 0, 0, 0, 0, 0, 0, 0, 0, 0, 0, 0, 0, 0, 0, 0, 0, 0, 0, 0, 0, 0, 0, 0, 0, 0, 0, 0, 0, 0, 0, 0, 0, 0, 0, 0, 0, 0, 0, 0, 0, 0, 0, 0, 0, 0, 0, 0, 0, 0, 0, 0, 0, 0, 0, 0, 0, 0, 0, 0, 0, 0, 0, 0, 0, 0, 0, 0])
_uv = me_icosphere.uv_layers.new(name='UVMap')
_uv.uv.foreach_set('vector', [0.4462, 0.5566, 0.4366, 0.6021, 0.4356, 0.6022, 0.4434, 0.5567, 0.4434, 0.5567, 0.4356, 0.6022, 0.4346, 0.6023, 0.4405, 0.5569, 0.4405, 0.5569, 0.4346, 0.6023, 0.4336, 0.6023, 0.4377, 0.557, 0.4377, 0.557, 0.4336, 0.6023, 0.4326, 0.6023, 0.4349, 0.5569, 0.4349, 0.5569, 0.4326, 0.6023, 0.4315, 0.6022, 0.432, 0.5567, 0.432, 0.5567, 0.4315, 0.6022, 0.4305, 0.6021, 0.4292, 0.5564, 0.4292, 0.5564, 0.4305, 0.6021, 0.4295, 0.6019, 0.4264, 0.5561, 0.4264, 0.5561, 0.4295, 0.6019, 0.4285, 0.6017, 0.4236, 0.5557, 0.4236, 0.5557, 0.4285, 0.6017, 0.4276, 0.6016, 0.4208, 0.5552, 0.4208, 0.5552, 0.4276, 0.6016, 0.4266, 0.6015, 0.4178, 0.5549, 0.4178, 0.5549, 0.4266, 0.6015, 0.4257, 0.6015, 0.4149, 0.555, 0.4149, 0.555, 0.4257, 0.6015, 0.4247, 0.6017, 0.4121, 0.5555, 0.4121, 0.5555, 0.4247, 0.6017, 0.4238, 0.602, 0.4093, 0.5566, 0.4549, 0.5571, 0.4395, 0.6023, 0.4386, 0.6021, 0.452, 0.5566, 0.9768, 0.5187, 0.9768, 0.5248, 0.9745, 0.5303, 0.9702, 0.5346, 0.9646, 0.5369, 0.9586, 0.5369, 0.9531, 0.5346, 0.9488, 0.5303, 0.9465, 0.5248, 0.9465, 0.5187, 0.9488, 0.5132, 0.9531, 0.5089, 0.9586, 0.5066, 0.9646, 0.5066, 0.9702, 0.5089, 0.9745, 0.5132, 0.452, 0.5566, 0.4386, 0.6021, 0.4376, 0.6021, 0.4491, 0.5565, 0.4491, 0.5565, 0.4376, 0.6021, 0.4366, 0.6021, 0.4462, 0.5566, 0.8823, 0.8693, 0.8692, 0.8693, 0.857, 0.8643, 0.8477, 0.855, 0.8427, 0.8428, 0.8427, 0.8297, 0.8477, 0.8175, 0.857, 0.8082, 0.8692, 0.8031, 0.8823, 0.8031, 0.8945, 0.8082, 0.9038, 0.8175, 0.9089, 0.8297, 0.9089, 0.8428, 0.9038, 0.855, 0.8945, 0.8643, 0.494, 0.4076, 0.4811, 0.444, 0.4732, 0.4412, 0.4842, 0.4044, 0.4811, 0.444, 0.4694, 0.4787, 0.4631, 0.478, 0.4732, 0.4412, 0.4694, 0.4787, 0.4591, 0.5162, 0.4546, 0.5158, 0.4631, 0.478, 0.4591, 0.5162, 0.4491, 0.5565, 0.4462, 0.5566, 0.4546, 0.5158, 0.5037, 0.4113, 0.4888, 0.4471, 0.4811, 0.444, 0.494, 0.4076, 0.4888, 0.4471, 0.4757, 0.4799, 0.4694, 0.4787, 0.4811, 0.444, 0.4757, 0.4799, 0.4637, 0.5168, 0.4591, 0.5162, 0.4694, 0.4787, 0.4637, 0.5168, 0.452, 0.5566, 0.4491, 0.5565, 0.4591, 0.5162, 0.5131, 0.4156, 0.4965, 0.4507, 0.4888, 0.4471, 0.5037, 0.4113, 0.4965, 0.4507, 0.482, 0.4817, 0.4757, 0.4799, 0.4888, 0.4471, 0.482, 0.4817, 0.4683, 0.5179, 0.4637, 0.5168, 0.4757, 0.4799, 0.4683, 0.5179, 0.4549, 0.5571, 0.452, 0.5566, 0.4637, 0.5168, 0.3626, 0.4107, 0.3767, 0.4469, 0.3689, 0.4501, 0.3531, 0.4147, 0.3767, 0.4469, 0.3888, 0.4789, 0.3827, 0.4814, 0.3689, 0.4501, 0.3888, 0.4789, 0.4007, 0.5159, 0.3962, 0.5175, 0.3827, 0.4814, 0.4007, 0.5159, 0.4121, 0.5555, 0.4093, 0.5566, 0.3962, 0.5175, 0.3723, 0.4072, 0.3847, 0.444, 0.3767, 0.4469, 0.3626, 0.4107, 0.3847, 0.444, 0.3952, 0.477, 0.3888, 0.4789, 0.3767, 0.4469, 0.3952, 0.477, 0.4053, 0.5147, 0.4007, 0.5159, 0.3888, 0.4789, 0.4053, 0.5147, 0.4149, 0.555, 0.4121, 0.5555, 0.4007, 0.5159, 0.3822, 0.4041, 0.3927, 0.4415, 0.3847, 0.444, 0.3723, 0.4072, 0.3927, 0.4415, 0.4018, 0.4758, 0.3952, 0.477, 0.3847, 0.444, 0.4018, 0.4758, 0.41, 0.514, 0.4053, 0.5147, 0.3952, 0.477, 0.41, 0.514, 0.4178, 0.5549, 0.4149, 0.555, 0.4053, 0.5147, 0.3922, 0.4016, 0.4008, 0.4393, 0.3927, 0.4415, 0.3822, 0.4041, 0.4008, 0.4393, 0.4083, 0.4753, 0.4018, 0.4758, 0.3927, 0.4415, 0.4083, 0.4753, 0.4146, 0.5139, 0.41, 0.514, 0.4018, 0.4758, 0.4146, 0.5139, 0.4208, 0.5552, 0.4178, 0.5549, 0.41, 0.514, 0.4023, 0.3995, 0.4089, 0.4375, 0.4008, 0.4393, 0.3922, 0.4016, 0.4089, 0.4375, 0.4147, 0.4752, 0.4083, 0.4753, 0.4008, 0.4393, 0.4147, 0.4752, 0.4192, 0.514, 0.4146, 0.5139, 0.4083, 0.4753, 0.4192, 0.514, 0.4236, 0.5557, 0.4208, 0.5552, 0.4146, 0.5139, 0.4126, 0.398, 0.417, 0.4361, 0.4089, 0.4375, 0.4023, 0.3995, 0.417, 0.4361, 0.4209, 0.4754, 0.4147, 0.4752, 0.4089, 0.4375, 0.4209, 0.4754, 0.4237, 0.5142, 0.4192, 0.514, 0.4147, 0.4752, 0.4237, 0.5142, 0.4264, 0.5561, 0.4236, 0.5557, 0.4192, 0.514, 0.4229, 0.3971, 0.4251, 0.4352, 0.417, 0.4361, 0.4126, 0.398, 0.4251, 0.4352, 0.427, 0.4758, 0.4209, 0.4754, 0.417, 0.4361, 0.427, 0.4758, 0.4282, 0.5145, 0.4237, 0.5142, 0.4209, 0.4754, 0.4282, 0.5145, 0.4292, 0.5564, 0.4264, 0.5561, 0.4237, 0.5142, 0.4332, 0.3968, 0.4332, 0.4348, 0.4251, 0.4352, 0.4229, 0.3971, 0.4332, 0.4348, 0.433, 0.4762, 0.427, 0.4758, 0.4251, 0.4352, 0.433, 0.4762, 0.4326, 0.5148, 0.4282, 0.5145, 0.427, 0.4758, 0.4326, 0.5148, 0.432, 0.5567, 0.4292, 0.5564, 0.4282, 0.5145, 0.4436, 0.397, 0.4413, 0.435, 0.4332, 0.4348, 0.4332, 0.3968, 0.4413, 0.435, 0.4389, 0.4767, 0.433, 0.4762, 0.4332, 0.4348, 0.4389, 0.4767, 0.4369, 0.5152, 0.4326, 0.5148, 0.433, 0.4762, 0.4369, 0.5152, 0.4349, 0.5569, 0.432, 0.5567, 0.4326, 0.5148, 0.4539, 0.398, 0.4494, 0.4358, 0.4413, 0.435, 0.4436, 0.397, 0.4494, 0.4358, 0.4448, 0.4769, 0.4389, 0.4767, 0.4413, 0.435, 0.4448, 0.4769, 0.4413, 0.5153, 0.4369, 0.5152, 0.4389, 0.4767, 0.4413, 0.5153, 0.4377, 0.557, 0.4349, 0.5569, 0.4369, 0.5152, 0.4642, 0.3995, 0.4574, 0.4371, 0.4494, 0.4358, 0.4539, 0.398, 0.4574, 0.4371, 0.4508, 0.4772, 0.4448, 0.4769, 0.4494, 0.4358, 0.4508, 0.4772, 0.4457, 0.5154, 0.4413, 0.5153, 0.4448, 0.4769, 0.4457, 0.5154, 0.4405, 0.5569, 0.4377, 0.557, 0.4413, 0.5153, 0.4743, 0.4017, 0.4653, 0.4389, 0.4574, 0.4371, 0.4642, 0.3995, 0.4653, 0.4389, 0.4569, 0.4775, 0.4508, 0.4772, 0.4574, 0.4371, 0.4569, 0.4775, 0.4501, 0.5156, 0.4457, 0.5154, 0.4508, 0.4772, 0.4501, 0.5156, 0.4434, 0.5567, 0.4405, 0.5569, 0.4457, 0.5154, 0.4842, 0.4044, 0.4732, 0.4412, 0.4653, 0.4389, 0.4743, 0.4017, 0.4732, 0.4412, 0.4631, 0.478, 0.4569, 0.4775, 0.4653, 0.4389, 0.4631, 0.478, 0.4546, 0.5158, 0.4501, 0.5156, 0.4569, 0.4775, 0.4546, 0.5158, 0.4462, 0.5566, 0.4434, 0.5567, 0.4501, 0.5156, 0.5377, 0.4544, 0.547, 0.4052, 0.5481, 0.4051, 0.5407, 0.4542, 0.5407, 0.4542, 0.5481, 0.4051, 0.5492, 0.405, 0.5438, 0.4539, 0.5438, 0.4539, 0.5492, 0.405, 0.5503, 0.4049, 0.5468, 0.4538, 0.5468, 0.4538, 0.5503, 0.4049, 0.5514, 0.4049, 0.5499, 0.4539, 0.5499, 0.4539, 0.5514, 0.4049, 0.5525, 0.405, 0.5529, 0.4541, 0.5529, 0.4541, 0.5525, 0.405, 0.5536, 0.4051, 0.5559, 0.4543, 0.5559, 0.4543, 0.5536, 0.4051, 0.5547, 0.4053, 0.559, 0.4545, 0.559, 0.4545, 0.5547, 0.4053, 0.5557, 0.4054, 0.562, 0.4549, 0.562, 0.4549, 0.5557, 0.4054, 0.5568, 0.4056, 0.5651, 0.4554, 0.5651, 0.4554, 0.5568, 0.4056, 0.5578, 0.4056, 0.5682, 0.4557, 0.5682, 0.4557, 0.5578, 0.4056, 0.5589, 0.4055, 0.5714, 0.4556, 0.5714, 0.4556, 0.5589, 0.4055, 0.5599, 0.4053, 0.5745, 0.4549, 0.5254, 0.4532, 0.5429, 0.4049, 0.5439, 0.4051, 0.5284, 0.4541, 0.5284, 0.4541, 0.5439, 0.4051, 0.5449, 0.4053, 0.5315, 0.4545, 0.907, 0.4922, 0.9117, 0.4874, 0.918, 0.4848, 0.9247, 0.4848, 0.9309, 0.4874, 0.9357, 0.4922, 0.9383, 0.4984, 0.9383, 0.5051, 0.9357, 0.5114, 0.9309, 0.5161, 0.9247, 0.5187, 0.918, 0.5187, 0.9117, 0.5161, 0.907, 0.5114, 0.9044, 0.5051, 0.9044, 0.4984, 0.5315, 0.4545, 0.5449, 0.4053, 0.5459, 0.4053, 0.5346, 0.4546, 0.5346, 0.4546, 0.5459, 0.4053, 0.547, 0.4052, 0.5377, 0.4544, 0.9751, 0.7725, 0.9629, 0.7776, 0.9498, 0.7776, 0.9376, 0.7725, 0.9283, 0.7632, 0.9233, 0.7511, 0.9233, 0.7379, 0.9283, 0.7257, 0.9376, 0.7164, 0.9498, 0.7114, 0.9629, 0.7114, 0.9751, 0.7164, 0.9844, 0.7257, 0.9895, 0.7379, 0.9895, 0.7511, 0.9844, 0.7632, 0.4891, 0.6157, 0.5023, 0.5763, 0.5108, 0.5791, 0.4997, 0.619, 0.5023, 0.5763, 0.5141, 0.5386, 0.5209, 0.5393, 0.5108, 0.5791, 0.5141, 0.5386, 0.5245, 0.498, 0.5294, 0.4984, 0.5209, 0.5393, 0.5245, 0.498, 0.5346, 0.4546, 0.5377, 0.4544, 0.5294, 0.4984, 0.4787, 0.6119, 0.4939, 0.5731, 0.5023, 0.5763, 0.4891, 0.6157, 0.4939, 0.5731, 0.5072, 0.5374, 0.5141, 0.5386, 0.5023, 0.5763, 0.5072, 0.5374, 0.5195, 0.4974, 0.5245, 0.498, 0.5141, 0.5386, 0.5195, 0.4974, 0.5315, 0.4545, 0.5346, 0.4546, 0.5245, 0.498, 0.4684, 0.6076, 0.4856, 0.5695, 0.4939, 0.5731, 0.4787, 0.6119, 0.4856, 0.5695, 0.5004, 0.5356, 0.5072, 0.5374, 0.4939, 0.5731, 0.5004, 0.5356, 0.5146, 0.4964, 0.5195, 0.4974, 0.5072, 0.5374, 0.5146, 0.4964, 0.5284, 0.4541, 0.5315, 0.4545, 0.5195, 0.4974, 0.4584, 0.6027, 0.4774, 0.5655, 0.4856, 0.5695, 0.4684, 0.6076, 0.4774, 0.5655, 0.4938, 0.533, 0.5004, 0.5356, 0.4856, 0.5695, 0.4938, 0.533, 0.5098, 0.4947, 0.5146, 0.4964, 0.5004, 0.5356, 0.5098, 0.4947, 0.5254, 0.4532, 0.5284, 0.4541, 0.5146, 0.4964, 0.6205, 0.6136, 0.6062, 0.5741, 0.6147, 0.5707, 0.631, 0.6096, 0.6062, 0.5741, 0.5938, 0.5389, 0.6007, 0.5367, 0.6147, 0.5707, 0.5938, 0.5389, 0.5824, 0.4987, 0.5873, 0.4973, 0.6007, 0.5367, 0.5824, 0.4987, 0.5714, 0.4556, 0.5745, 0.4549, 0.5873, 0.4973, 0.6099, 0.6172, 0.5976, 0.577, 0.6062, 0.5741, 0.6205, 0.6136, 0.5976, 0.577, 0.5869, 0.5403, 0.5938, 0.5389, 0.6062, 0.5741, 0.5869, 0.5403, 0.5774, 0.4995, 0.5824, 0.4987, 0.5938, 0.5389, 0.5774, 0.4995, 0.5682, 0.4557, 0.5714, 0.4556, 0.5824, 0.4987, 0.5991, 0.6202, 0.5889, 0.5796, 0.5976, 0.577, 0.6099, 0.6172, 0.5889, 0.5796, 0.5799, 0.5411, 0.5869, 0.5403, 0.5976, 0.577, 0.5799, 0.5411, 0.5724, 0.4997, 0.5774, 0.4995, 0.5869, 0.5403, 0.5724, 0.4997, 0.5651, 0.4554, 0.5682, 0.4557, 0.5774, 0.4995, 0.5882, 0.6227, 0.5802, 0.5818, 0.5889, 0.5796, 0.5991, 0.6202, 0.5802, 0.5818, 0.5731, 0.5412, 0.5799, 0.5411, 0.5889, 0.5796, 0.5731, 0.5412, 0.5674, 0.4997, 0.5724, 0.4997, 0.5799, 0.5411, 0.5674, 0.4997, 0.562, 0.4549, 0.5651, 0.4554, 0.5724, 0.4997, 0.5771, 0.6245, 0.5715, 0.5834, 0.5802, 0.5818, 0.5882, 0.6227, 0.5715, 0.5834, 0.5664, 0.5411, 0.5731, 0.5412, 0.5802, 0.5818, 0.5664, 0.5411, 0.5626, 0.4995, 0.5674, 0.4997, 0.5731, 0.5412, 0.5626, 0.4995, 0.559, 0.4545, 0.562, 0.4549, 0.5674, 0.4997, 0.5659, 0.6257, 0.5627, 0.5846, 0.5715, 0.5834, 0.5771, 0.6245, 0.5627, 0.5846, 0.5598, 0.5409, 0.5664, 0.5411, 0.5715, 0.5834, 0.5598, 0.5409, 0.5578, 0.4993, 0.5626, 0.4995, 0.5664, 0.5411, 0.5578, 0.4993, 0.5559, 0.4543, 0.559, 0.4545, 0.5626, 0.4995, 0.5548, 0.6262, 0.554, 0.5851, 0.5627, 0.5846, 0.5659, 0.6257, 0.554, 0.5851, 0.5534, 0.5405, 0.5598, 0.5409, 0.5627, 0.5846, 0.5534, 0.5405, 0.5531, 0.499, 0.5578, 0.4993, 0.5598, 0.5409, 0.5531, 0.499, 0.5529, 0.4541, 0.5559, 0.4543, 0.5578, 0.4993, 0.5436, 0.626, 0.5453, 0.5851, 0.554, 0.5851, 0.5548, 0.6262, 0.5453, 0.5851, 0.547, 0.5401, 0.5534, 0.5405, 0.554, 0.5851, 0.547, 0.5401, 0.5484, 0.4988, 0.5531, 0.499, 0.5534, 0.5405, 0.5484, 0.4988, 0.5499, 0.4539, 0.5529, 0.4541, 0.5531, 0.499, 0.5324, 0.6252, 0.5366, 0.5845, 0.5453, 0.5851, 0.5436, 0.626, 0.5366, 0.5845, 0.5406, 0.54, 0.547, 0.5401, 0.5453, 0.5851, 0.5406, 0.54, 0.5437, 0.4987, 0.5484, 0.4988, 0.547, 0.5401, 0.5437, 0.4987, 0.5468, 0.4538, 0.5499, 0.4539, 0.5484, 0.4988, 0.5214, 0.6238, 0.528, 0.5832, 0.5366, 0.5845, 0.5324, 0.6252, 0.528, 0.5832, 0.5341, 0.5399, 0.5406, 0.54, 0.5366, 0.5845, 0.5341, 0.5399, 0.539, 0.4986, 0.5437, 0.4987, 0.5406, 0.54, 0.539, 0.4986, 0.5438, 0.4539, 0.5468, 0.4538, 0.5437, 0.4987, 0.5105, 0.6217, 0.5193, 0.5815, 0.528, 0.5832, 0.5214, 0.6238, 0.5193, 0.5815, 0.5276, 0.5396, 0.5341, 0.5399, 0.528, 0.5832, 0.5276, 0.5396, 0.5342, 0.4985, 0.539, 0.4986, 0.5341, 0.5399, 0.5342, 0.4985, 0.5407, 0.4542, 0.5438, 0.4539, 0.539, 0.4986, 0.4997, 0.619, 0.5108, 0.5791, 0.5193, 0.5815, 0.5105, 0.6217, 0.5108, 0.5791, 0.5209, 0.5393, 0.5276, 0.5396, 0.5193, 0.5815, 0.5209, 0.5393, 0.5294, 0.4984, 0.5342, 0.4985, 0.5276, 0.5396, 0.5294, 0.4984, 0.5377, 0.4544, 0.5407, 0.4542, 0.5342, 0.4985, 0.8514, 0.7224, 0.8636, 0.7174, 0.8767, 0.7174, 0.8889, 0.7224, 0.8982, 0.7317, 0.9032, 0.7439, 0.9032, 0.7571, 0.8982, 0.7692, 0.8889, 0.7786, 0.8767, 0.7836, 0.8636, 0.7836, 0.8514, 0.7786, 0.8421, 0.7692, 0.837, 0.7571, 0.837, 0.7439, 0.8421, 0.7317, 0.75, 0.6007, 0.7661, 0.5534, 0.7764, 0.5568, 0.7628, 0.6048, 0.7661, 0.5534, 0.7806, 0.508, 0.7889, 0.5088, 0.7764, 0.5568, 0.7806, 0.508, 0.7927, 0.4589, 0.7987, 0.4587, 0.7889, 0.5088, 0.7374, 0.5961, 0.756, 0.5495, 0.7661, 0.5534, 0.75, 0.6007, 0.756, 0.5495, 0.7723, 0.5066, 0.7806, 0.508, 0.7661, 0.5534, 0.7723, 0.5066, 0.7867, 0.4587, 0.7927, 0.4589, 0.7806, 0.508, 0.7251, 0.5908, 0.746, 0.5451, 0.756, 0.5495, 0.7374, 0.5961, 0.746, 0.5451, 0.7641, 0.5043, 0.7723, 0.5066, 0.756, 0.5495, 0.7641, 0.5043, 0.7808, 0.4577, 0.7867, 0.4587, 0.7723, 0.5066, 0.7131, 0.585, 0.7362, 0.5403, 0.746, 0.5451, 0.7251, 0.5908, 0.7362, 0.5403, 0.7562, 0.5012, 0.7641, 0.5043, 0.746, 0.5451, 0.7562, 0.5012, 0.7752, 0.4558, 0.7808, 0.4577, 0.7641, 0.5043, 0.9089, 0.5988, 0.8917, 0.5513, 0.902, 0.5473, 0.9214, 0.594, 0.8917, 0.5513, 0.8771, 0.5091, 0.8853, 0.5066, 0.902, 0.5473, 0.8771, 0.5091, 0.8643, 0.4611, 0.8702, 0.4597, 0.8853, 0.5066, 0.8961, 0.6031, 0.8814, 0.5548, 0.8917, 0.5513, 0.9089, 0.5988, 0.8814, 0.5548, 0.8687, 0.5106, 0.8771, 0.5091, 0.8917, 0.5513, 0.8687, 0.5106, 0.8584, 0.4617, 0.8643, 0.4611, 0.8771, 0.5091, 0.8831, 0.6067, 0.871, 0.5579, 0.8814, 0.5548, 0.8961, 0.6031, 0.871, 0.5579, 0.8603, 0.5114, 0.8687, 0.5106, 0.8814, 0.5548, 0.8603, 0.5114, 0.8524, 0.4614, 0.8584, 0.4617, 0.8687, 0.5106, 0.8699, 0.6096, 0.8605, 0.5604, 0.871, 0.5579, 0.8831, 0.6067, 0.8605, 0.5604, 0.8521, 0.5115, 0.8603, 0.5114, 0.871, 0.5579, 0.8521, 0.5115, 0.8464, 0.4607, 0.8524, 0.4614, 0.8603, 0.5114, 0.8566, 0.6118, 0.8499, 0.5624, 0.8605, 0.5604, 0.8699, 0.6096, 0.8499, 0.5624, 0.844, 0.5112, 0.8521, 0.5115, 0.8605, 0.5604, 0.844, 0.5112, 0.8405, 0.4597, 0.8464, 0.4607, 0.8521, 0.5115, 0.8431, 0.6133, 0.8394, 0.5637, 0.8499, 0.5624, 0.8566, 0.6118, 0.8394, 0.5637, 0.8361, 0.5108, 0.844, 0.5112, 0.8499, 0.5624, 0.8361, 0.5108, 0.8346, 0.4587, 0.8405, 0.4597, 0.844, 0.5112, 0.8295, 0.6139, 0.8288, 0.5644, 0.8394, 0.5637, 0.8431, 0.6133, 0.8288, 0.5644, 0.8282, 0.5103, 0.8361, 0.5108, 0.8394, 0.5637, 0.8282, 0.5103, 0.8287, 0.4579, 0.8346, 0.4587, 0.8361, 0.5108, 0.8159, 0.6137, 0.8182, 0.5643, 0.8288, 0.5644, 0.8295, 0.6139, 0.8182, 0.5643, 0.8205, 0.5099, 0.8282, 0.5103, 0.8288, 0.5644, 0.8205, 0.5099, 0.8227, 0.4575, 0.8287, 0.4579, 0.8282, 0.5103, 0.8024, 0.6126, 0.8076, 0.5635, 0.8182, 0.5643, 0.8159, 0.6137, 0.8076, 0.5635, 0.8127, 0.5097, 0.8205, 0.5099, 0.8182, 0.5643, 0.8127, 0.5097, 0.8167, 0.4574, 0.8227, 0.4575, 0.8205, 0.5099, 0.789, 0.6108, 0.7971, 0.5619, 0.8076, 0.5635, 0.8024, 0.6126, 0.7971, 0.5619, 0.8049, 0.5095, 0.8127, 0.5097, 0.8076, 0.5635, 0.8049, 0.5095, 0.8107, 0.4577, 0.8167, 0.4574, 0.8127, 0.5097, 0.7758, 0.6081, 0.7867, 0.5597, 0.7971, 0.5619, 0.789, 0.6108, 0.7867, 0.5597, 0.7969, 0.5092, 0.8049, 0.5095, 0.7971, 0.5619, 0.7969, 0.5092, 0.8047, 0.4582, 0.8107, 0.4577, 0.8049, 0.5095, 0.7628, 0.6048, 0.7764, 0.5568, 0.7867, 0.5597, 0.7758, 0.6081, 0.7764, 0.5568, 0.7889, 0.5088, 0.7969, 0.5092, 0.7867, 0.5597, 0.7889, 0.5088, 0.7987, 0.4587, 0.8047, 0.4582, 0.7969, 0.5092, 0.923, 0.456, 0.923, 0.4461, 0.9267, 0.437, 0.9338, 0.43, 0.9429, 0.4262, 0.9528, 0.4262, 0.962, 0.43, 0.969, 0.437, 0.9728, 0.4461, 0.9728, 0.456, 0.969, 0.4652, 0.962, 0.4722, 0.9528, 0.476, 0.9429, 0.476, 0.9338, 0.4722, 0.9267, 0.4652, 0.9295, 0.5689, 0.9245, 0.5639, 0.9218, 0.5575, 0.9218, 0.5504, 0.9245, 0.5439, 0.9295, 0.5389, 0.936, 0.5363, 0.943, 0.5363, 0.9495, 0.5389, 0.9545, 0.5439, 0.9572, 0.5504, 0.9572, 0.5575, 0.9545, 0.5639, 0.9495, 0.5689, 0.943, 0.5716, 0.936, 0.5716, 0.9285, 0.8258, 0.9335, 0.8136, 0.9429, 0.8043, 0.955, 0.7992, 0.9682, 0.7992, 0.9804, 0.8043, 0.9897, 0.8136, 0.9947, 0.8258, 0.9947, 0.8389, 0.9897, 0.8511, 0.9804, 0.8604, 0.9682, 0.8654, 0.955, 0.8654, 0.9429, 0.8604, 0.9335, 0.8511, 0.9285, 0.8389, 0.7396, 0.4211, 0.724, 0.4615, 0.7153, 0.4582, 0.7287, 0.4172, 0.724, 0.4615, 0.7099, 0.5002, 0.7028, 0.4992, 0.7153, 0.4582, 0.7099, 0.5002, 0.6971, 0.5419, 0.692, 0.5414, 0.7028, 0.4992, 0.6971, 0.5419, 0.6848, 0.5867, 0.6816, 0.5871, 0.692, 0.5414, 0.7503, 0.4256, 0.7326, 0.4653, 0.724, 0.4615, 0.7396, 0.4211, 0.7326, 0.4653, 0.717, 0.5018, 0.7099, 0.5002, 0.724, 0.4615, 0.717, 0.5018, 0.7022, 0.5428, 0.6971, 0.5419, 0.7099, 0.5002, 0.7022, 0.5428, 0.688, 0.5867, 0.6848, 0.5867, 0.6971, 0.5419, 0.7608, 0.4306, 0.7411, 0.4695, 0.7326, 0.4653, 0.7503, 0.4256, 0.7411, 0.4695, 0.724, 0.504, 0.717, 0.5018, 0.7326, 0.4653, 0.724, 0.504, 0.7073, 0.5441, 0.7022, 0.5428, 0.717, 0.5018, 0.7073, 0.5441, 0.6912, 0.5872, 0.688, 0.5867, 0.7022, 0.5428, 0.771, 0.4361, 0.7494, 0.474, 0.7411, 0.4695, 0.7608, 0.4306, 0.7494, 0.474, 0.7307, 0.5071, 0.724, 0.504, 0.7411, 0.4695, 0.7307, 0.5071, 0.7122, 0.5461, 0.7073, 0.5441, 0.724, 0.504, 0.7122, 0.5461, 0.6942, 0.5881, 0.6912, 0.5872, 0.7073, 0.5441, 0.6027, 0.4171, 0.6158, 0.4589, 0.6067, 0.462, 0.5916, 0.4209, 0.6158, 0.4589, 0.6269, 0.496, 0.6197, 0.498, 0.6067, 0.462, 0.6269, 0.496, 0.6369, 0.5384, 0.6317, 0.5395, 0.6197, 0.498, 0.6369, 0.5384, 0.6459, 0.5835, 0.6428, 0.584, 0.6317, 0.5395, 0.6139, 0.4139, 0.6249, 0.4562, 0.6158, 0.4589, 0.6027, 0.4171, 0.6249, 0.4562, 0.6342, 0.4949, 0.6269, 0.496, 0.6158, 0.4589, 0.6342, 0.4949, 0.6421, 0.5378, 0.6369, 0.5384, 0.6269, 0.496, 0.6421, 0.5378, 0.6491, 0.5836, 0.6459, 0.5835, 0.6369, 0.5384, 0.6253, 0.4113, 0.634, 0.454, 0.6249, 0.4562, 0.6139, 0.4139, 0.634, 0.454, 0.6415, 0.4945, 0.6342, 0.4949, 0.6249, 0.4562, 0.6415, 0.4945, 0.6474, 0.5378, 0.6421, 0.5378, 0.6342, 0.4949, 0.6474, 0.5378, 0.6523, 0.5842, 0.6491, 0.5836, 0.6421, 0.5378, 0.6368, 0.4092, 0.6431, 0.4521, 0.634, 0.454, 0.6253, 0.4113, 0.6431, 0.4521, 0.6486, 0.4946, 0.6415, 0.4945, 0.634, 0.454, 0.6486, 0.4946, 0.6525, 0.5381, 0.6474, 0.5378, 0.6415, 0.4945, 0.6525, 0.5381, 0.6555, 0.585, 0.6523, 0.5842, 0.6474, 0.5378, 0.6484, 0.4078, 0.6523, 0.4508, 0.6431, 0.4521, 0.6368, 0.4092, 0.6523, 0.4508, 0.6556, 0.4951, 0.6486, 0.4946, 0.6431, 0.4521, 0.6556, 0.4951, 0.6575, 0.5385, 0.6525, 0.5381, 0.6486, 0.4946, 0.6575, 0.5385, 0.6586, 0.586, 0.6555, 0.585, 0.6525, 0.5381, 0.66, 0.4071, 0.6615, 0.45, 0.6523, 0.4508, 0.6484, 0.4078, 0.6615, 0.45, 0.6624, 0.4957, 0.6556, 0.4951, 0.6523, 0.4508, 0.6624, 0.4957, 0.6625, 0.539, 0.6575, 0.5385, 0.6556, 0.4951, 0.6625, 0.539, 0.6618, 0.5869, 0.6586, 0.586, 0.6575, 0.5385, 0.6717, 0.407, 0.6706, 0.4499, 0.6615, 0.45, 0.66, 0.4071, 0.6706, 0.4499, 0.6691, 0.4963, 0.6624, 0.4957, 0.6615, 0.45, 0.6691, 0.4963, 0.6674, 0.5395, 0.6625, 0.539, 0.6624, 0.4957, 0.6674, 0.5395, 0.6651, 0.5876, 0.6618, 0.5869, 0.6625, 0.539, 0.6834, 0.4077, 0.6796, 0.4503, 0.6706, 0.4499, 0.6717, 0.407, 0.6796, 0.4503, 0.6757, 0.497, 0.6691, 0.4963, 0.6706, 0.4499, 0.6757, 0.497, 0.6722, 0.5401, 0.6674, 0.5395, 0.6691, 0.4963, 0.6722, 0.5401, 0.6684, 0.5881, 0.6651, 0.5876, 0.6674, 0.5395, 0.6949, 0.4091, 0.6886, 0.4514, 0.6796, 0.4503, 0.6834, 0.4077, 0.6886, 0.4514, 0.6824, 0.4974, 0.6757, 0.497, 0.6796, 0.4503, 0.6824, 0.4974, 0.6771, 0.5404, 0.6722, 0.5401, 0.6757, 0.497, 0.6771, 0.5404, 0.6717, 0.5881, 0.6684, 0.5881, 0.6722, 0.5401, 0.7063, 0.4112, 0.6976, 0.4531, 0.6886, 0.4514, 0.6949, 0.4091, 0.6976, 0.4531, 0.6891, 0.4979, 0.6824, 0.4974, 0.6886, 0.4514, 0.6891, 0.4979, 0.682, 0.5407, 0.6771, 0.5404, 0.6824, 0.4974, 0.682, 0.5407, 0.675, 0.5879, 0.6717, 0.5881, 0.6771, 0.5404, 0.7176, 0.4139, 0.7065, 0.4553, 0.6976, 0.4531, 0.7063, 0.4112, 0.7065, 0.4553, 0.6959, 0.4985, 0.6891, 0.4979, 0.6976, 0.4531, 0.6959, 0.4985, 0.687, 0.541, 0.682, 0.5407, 0.6891, 0.4979, 0.687, 0.541, 0.6783, 0.5875, 0.675, 0.5879, 0.682, 0.5407, 0.7287, 0.4172, 0.7153, 0.4582, 0.7065, 0.4553, 0.7176, 0.4139, 0.7153, 0.4582, 0.7028, 0.4992, 0.6959, 0.4985, 0.7065, 0.4553, 0.7028, 0.4992, 0.692, 0.5414, 0.687, 0.541, 0.6959, 0.4985, 0.692, 0.5414, 0.6816, 0.5871, 0.6783, 0.5875, 0.687, 0.541, 0.2991, 0.4157, 0.2937, 0.4045, 0.3845, 0.2982, 0.3941, 0.3016, 0.391, 0.1529, 0.3798, 0.1583, 0.2731, 0.06764, 0.2764, 0.05803, 0.1278, 0.06153, 0.1332, 0.07272, 0.04273, 0.1793, 0.03314, 0.1759, 0.0365, 0.3242, 0.04768, 0.3188, 0.1541, 0.4093, 0.1507, 0.4189, 0.1887, 0.5965, 0.1239, 0.7309, 0.05428, 0.6434, 0.05428, 0.5317, 0.1332, 0.07272, 0.2731, 0.06764, 0.2629, 0.09681, 0.1678, 0.1442, 0.4374, 0.1455, 0.5142, 0.03411, 0.5625, 0.1234, 0.5312, 0.174, 0.2937, 0.4045, 0.1541, 0.4093, 0.1642, 0.3802, 0.2592, 0.333, 0.04768, 0.3188, 0.04273, 0.1793, 0.07184, 0.1894, 0.119, 0.2843, 0.3798, 0.1583, 0.3845, 0.2982, 0.3554, 0.288, 0.3083, 0.1928, 0.7556, 0.9918, 0.6622, 0.9842, 0.6623, 0.9761, 0.7577, 0.9817, 0.6497, 0.0302, 0.7613, 0.1106, 0.6702, 0.1576, 0.6205, 0.123, 0.549, 0.3627, 0.4374, 0.2822, 0.5285, 0.2353, 0.5783, 0.2699, 0.7613, 0.2474, 0.6845, 0.3587, 0.6362, 0.2695, 0.6675, 0.2189, 0.2997, 0.8969, 0.3368, 0.8892, 0.3636, 0.9171, 0.2987, 0.9306, 0.7555, 0.9207, 0.6635, 0.9132, 0.6636, 0.9052, 0.7576, 0.9108, 0.6617, 0.9494, 0.7557, 0.9418, 0.7578, 0.952, 0.6617, 0.9575, 0.6622, 0.9842, 0.573, 0.9897, 0.573, 0.9801, 0.6623, 0.9761, 0.7135, 0.7623, 0.6408, 0.7623, 0.6408, 0.6895, 0.7135, 0.6895, 0.887, 0.2999, 0.8249, 0.3002, 0.8694, 0.2693, 0.887, 0.2693, 0.3457, 0.852, 0.3386, 0.8144, 0.3668, 0.7878, 0.3797, 0.8528, 0.9615, 0.04865, 0.9504, 0.06108, 0.9044, 0.05256, 0.9077, 0.04341, 0.4484, 0.8547, 0.3826, 0.8008, 0.4256, 0.7804, 0.4641, 0.8109, 0.5217, 0.6498, 0.5875, 0.7038, 0.5445, 0.7241, 0.506, 0.6936, 0.3826, 0.7157, 0.4365, 0.6498, 0.4569, 0.6928, 0.4264, 0.7313, 0.5875, 0.7889, 0.5335, 0.8547, 0.5132, 0.8117, 0.5437, 0.7733, 0.1403, 0.9804, 0.05889, 0.9804, 0.08322, 0.919, 0.1107, 0.913, 0.05803, 0.7855, 0.1386, 0.7857, 0.1143, 0.8465, 0.08753, 0.8524, 0.0003831, 0.9245, 0.002667, 0.8443, 0.06424, 0.87, 0.06731, 0.8972, 0.1966, 0.8411, 0.1954, 0.9209, 0.1339, 0.8956, 0.1299, 0.8688, 0.9943, 0.896, 0.9411, 0.9137, 0.9371, 0.8931, 0.9859, 0.8739, 0.7748, 0.9456, 0.8292, 0.9361, 0.8294, 0.9563, 0.7799, 0.9683, 0.8843, 0.9327, 0.9394, 0.9361, 0.9392, 0.9563, 0.8843, 0.9563, 0.8851, 0.9171, 0.8291, 0.9137, 0.8331, 0.8931, 0.8851, 0.8931, 0.8144, 0.1664, 0.8068, 0.1516, 0.8608, 0.1503, 0.8635, 0.1587, 0.2557, 0.8498, 0.2632, 0.8872, 0.235, 0.9137, 0.2218, 0.8489, 0.7971, 0.3711, 0.8061, 0.3538, 0.8621, 0.3662, 0.8587, 0.3764, 0.302, 0.8049, 0.265, 0.8128, 0.2382, 0.7849, 0.3026, 0.7712, 0.887, 0.2608, 0.9021, 0.2608, 0.9047, 0.2693, 0.887, 0.2693, 0.951, 0.2505, 0.9583, 0.2614, 0.9047, 0.2693, 0.9021, 0.2608, 0.887, 0.2273, 0.9391, 0.2273, 0.9021, 0.2608, 0.887, 0.2608, 0.8157, 0.2614, 0.8231, 0.2505, 0.872, 0.2608, 0.8694, 0.2693, 0.8785, 0.1587, 0.8635, 0.1587, 0.8608, 0.1503, 0.8785, 0.1503, 0.9499, 0.1555, 0.9426, 0.1664, 0.8935, 0.1587, 0.8962, 0.1503, 0.8785, 0.1184, 0.9411, 0.1205, 0.8962, 0.1503, 0.8785, 0.1503, 0.8785, 0.1918, 0.8264, 0.1918, 0.8635, 0.1587, 0.8785, 0.1587, 0.8814, 0.3662, 0.9007, 0.3662, 0.9041, 0.3764, 0.8814, 0.3764, 0.9567, 0.3538, 0.9653, 0.3665, 0.9041, 0.3764, 0.9007, 0.3662, 0.8814, 0.4131, 0.8089, 0.413, 0.8587, 0.3764, 0.8814, 0.3764, 0.8814, 0.3269, 0.9425, 0.3269, 0.9007, 0.3662, 0.8814, 0.3662, 0.8856, 0.05256, 0.8668, 0.05256, 0.8635, 0.04341, 0.8856, 0.04341, 0.8856, 0.01243, 0.9523, 0.01276, 0.9077, 0.04341, 0.8856, 0.04341, 0.8856, 0.0855, 0.8335, 0.0855, 0.8668, 0.05256, 0.8856, 0.05256, 0.8207, 0.06108, 0.8097, 0.04865, 0.8635, 0.04341, 0.8668, 0.05256, 0.8203, 0.3269, 0.8814, 0.3269, 0.8814, 0.3662, 0.8621, 0.3662, 0.9549, 0.412, 0.8814, 0.4131, 0.8814, 0.3764, 0.9041, 0.3764, 0.8621, 0.3662, 0.8814, 0.3662, 0.8814, 0.3764, 0.8587, 0.3764, 0.9306, 0.1918, 0.8785, 0.1918, 0.8785, 0.1587, 0.8935, 0.1587, 0.8167, 0.1192, 0.8785, 0.1184, 0.8785, 0.1503, 0.8608, 0.1503, 0.8935, 0.1587, 0.8785, 0.1587, 0.8785, 0.1503, 0.8962, 0.1503, 0.265, 0.8128, 0.2557, 0.8498, 0.2218, 0.8489, 0.2382, 0.7849, 0.8291, 0.9137, 0.7759, 0.896, 0.7844, 0.8739, 0.8331, 0.8931, 0.9394, 0.9361, 0.9938, 0.9456, 0.9887, 0.9683, 0.9392, 0.9563, 0.1386, 0.7857, 0.1966, 0.8411, 0.1299, 0.8688, 0.1143, 0.8465, 0.05889, 0.9804, 0.0003831, 0.9245, 0.06731, 0.8972, 0.08322, 0.919, 0.5875, 0.7038, 0.5875, 0.7889, 0.5437, 0.7733, 0.5445, 0.7241, 0.3826, 0.8008, 0.3826, 0.7157, 0.4264, 0.7313, 0.4256, 0.7804, 0.3368, 0.8892, 0.3457, 0.852, 0.3797, 0.8528, 0.3636, 0.9171, 0.7135, 0.835, 0.6408, 0.835, 0.6408, 0.7623, 0.7135, 0.7623, 0.5754, 0.8736, 0.663, 0.8789, 0.6631, 0.8869, 0.5754, 0.883, 0.6635, 0.9132, 0.5757, 0.9186, 0.5757, 0.9092, 0.6636, 0.9052, 0.7613, 0.1106, 0.7613, 0.2474, 0.6675, 0.2189, 0.6702, 0.1576, 0.3845, 0.2982, 0.2937, 0.4045, 0.2592, 0.333, 0.3554, 0.288, 0.4374, 0.2822, 0.4374, 0.1455, 0.5312, 0.174, 0.5285, 0.2353, 0.04273, 0.1793, 0.1332, 0.07272, 0.1678, 0.1442, 0.07184, 0.1894, 0.3231, 0.6613, 0.2356, 0.7309, 0.1239, 0.7309, 0.1887, 0.5965, 0.2764, 0.05803, 0.2731, 0.06764, 0.1332, 0.07272, 0.1278, 0.06153, 0.1507, 0.4189, 0.1541, 0.4093, 0.2937, 0.4045, 0.2991, 0.4157, 0.3231, 0.5495, 0.3231, 0.6613, 0.1887, 0.5965, 0.2535, 0.4621, 0.7862, 0.835, 0.7135, 0.835, 0.7135, 0.7623, 0.7862, 0.7623, 0.9377, 0.0855, 0.8856, 0.0855, 0.8856, 0.05256, 0.9044, 0.05256, 0.8189, 0.01276, 0.8856, 0.01243, 0.8856, 0.04341, 0.8635, 0.04341, 0.9044, 0.05256, 0.8856, 0.05256, 0.8856, 0.04341, 0.9077, 0.04341, 0.8349, 0.2273, 0.887, 0.2273, 0.887, 0.2608, 0.872, 0.2608, 0.872, 0.2608, 0.887, 0.2608, 0.887, 0.2693, 0.8694, 0.2693, 0.3386, 0.8144, 0.302, 0.8049, 0.3026, 0.7712, 0.3668, 0.7878, 0.9411, 0.9137, 0.8851, 0.9171, 0.8851, 0.8931, 0.9371, 0.8931, 0.8292, 0.9361, 0.8843, 0.9327, 0.8843, 0.9563, 0.8294, 0.9563, 0.002667, 0.8443, 0.05803, 0.7855, 0.08753, 0.8524, 0.06424, 0.87, 0.1954, 0.9209, 0.1403, 0.9804, 0.1107, 0.913, 0.1339, 0.8956, 0.4365, 0.6498, 0.5217, 0.6498, 0.506, 0.6936, 0.4569, 0.6928, 0.5335, 0.8547, 0.4484, 0.8547, 0.4641, 0.8109, 0.5132, 0.8117, 0.9492, 0.3002, 0.887, 0.2999, 0.887, 0.2693, 0.9047, 0.2693, 0.7862, 0.7623, 0.7135, 0.7623, 0.7135, 0.6895, 0.7862, 0.6895, 0.4876, 0.879, 0.5754, 0.8736, 0.5754, 0.883, 0.4875, 0.887, 0.2632, 0.8872, 0.2997, 0.8969, 0.2987, 0.9306, 0.235, 0.9137, 0.6845, 0.3587, 0.549, 0.3627, 0.5783, 0.2699, 0.6362, 0.2695, 0.5142, 0.03411, 0.6497, 0.0302, 0.6205, 0.123, 0.5625, 0.1234, 0.5727, 0.944, 0.6617, 0.9494, 0.6617, 0.9575, 0.5727, 0.9535, 0.2731, 0.06764, 0.3798, 0.1583, 0.3083, 0.1928, 0.2629, 0.09681, 0.1541, 0.4093, 0.04768, 0.3188, 0.119, 0.2843, 0.1642, 0.3802, 0.2535, 0.4621, 0.1887, 0.5965, 0.05428, 0.5317, 0.1417, 0.4621, 0.03314, 0.1759, 0.04273, 0.1793, 0.04768, 0.3188, 0.0365, 0.3242, 0.3941, 0.3016, 0.3845, 0.2982, 0.3798, 0.1583, 0.391, 0.1529, 0.3881, 0.9519, 0.4835, 0.9576, 0.484, 0.9761, 0.388, 0.9817, 0.7576, 0.9108, 0.6636, 0.9052, 0.6631, 0.8869, 0.7576, 0.8815, 0.5727, 0.9535, 0.6617, 0.9575, 0.6623, 0.9761, 0.573, 0.9801, 0.5757, 0.9092, 0.4881, 0.9053, 0.4875, 0.887, 0.5754, 0.883, 0.6636, 0.9052, 0.5757, 0.9092, 0.5754, 0.883, 0.6631, 0.8869, 0.4835, 0.9576, 0.5727, 0.9535, 0.573, 0.9801, 0.484, 0.9761, 0.6617, 0.9575, 0.7578, 0.952, 0.7577, 0.9817, 0.6623, 0.9761, 0.4881, 0.9053, 0.3935, 0.9108, 0.3935, 0.8815, 0.4875, 0.887, 0.4836, 0.9495, 0.5727, 0.944, 0.5727, 0.9535, 0.4835, 0.9576, 0.3901, 0.9418, 0.4836, 0.9495, 0.4835, 0.9576, 0.3881, 0.9519, 0.573, 0.9897, 0.4841, 0.9842, 0.484, 0.9761, 0.573, 0.9801, 0.4881, 0.9133, 0.3955, 0.9208, 0.3935, 0.9108, 0.4881, 0.9053, 0.663, 0.8789, 0.7556, 0.8714, 0.7576, 0.8815, 0.6631, 0.8869, 0.3956, 0.8715, 0.4876, 0.879, 0.4875, 0.887, 0.3935, 0.8815, 0.4841, 0.9842, 0.3901, 0.9918, 0.388, 0.9817, 0.484, 0.9761, 0.5757, 0.9186, 0.4881, 0.9133, 0.4881, 0.9053, 0.5757, 0.9092, 0.4063, 0.3058, 0.3941, 0.3016, 0.391, 0.1529, 0.4066, 0.1453, 0.02096, 0.1717, 0.03314, 0.1759, 0.0365, 0.3242, 0.02096, 0.3318, 0.1465, 0.431, 0.1507, 0.4189, 0.2991, 0.4157, 0.3066, 0.4312, 0.2806, 0.04582, 0.2764, 0.05803, 0.1278, 0.06153, 0.1202, 0.04598, 0.02096, 0.3318, 0.0365, 0.3242, 0.1507, 0.4189, 0.1465, 0.431, 0.1202, 0.04598, 0.1278, 0.06153, 0.03314, 0.1759, 0.02096, 0.1717, 0.4066, 0.1453, 0.391, 0.1529, 0.2764, 0.05803, 0.2806, 0.04582, 0.3066, 0.4312, 0.2991, 0.4157, 0.3941, 0.3016, 0.4063, 0.3058])
me_icosphere.materials.append(mat_material_candi)
me_icosphere.use_remesh_preserve_volume = False
me_icosphere.use_remesh_preserve_attributes = False
me_icosphere.use_mirror_vertex_groups = False
me_icosphere.update()
me_cylinder_007 = bpy.data.meshes.new('Cylinder.007')
me_cylinder_007.from_pydata([(0.0, 1.0, -1.0), (-4.657e-09, 1.024e-08, 1.0), (0.7071, 0.7071, -1.0), (1.0, -4.371e-08, -1.0), (0.7071, -0.7071, -1.0), (-8.742e-08, -1.0, -1.0), (-0.7071, -0.7071, -1.0), (-1.0, 1.192e-08, -1.0), (-0.7071, 0.7071, -1.0), (0.0, 1.0, -0.1494), (0.7071, 0.7071, 0.0), (1.0, -4.371e-08, -0.1919), (0.7071, -0.7071, 0.0), (-8.742e-08, -1.0, -0.1709), (-0.7071, -0.7071, 0.0), (-1.0, 1.192e-08, -0.1966), (-0.7071, 0.7071, 0.0), (-3.763e-09, 0.4949, 0.5), (0.35, 0.35, 0.5), (0.4949, -1.787e-08, 0.5), (0.35, -0.35, 0.5), (-4.703e-08, -0.4949, 0.5), (-0.35, -0.35, 0.5), (-0.4949, 9.665e-09, 0.5), (-0.35, 0.35, 0.5), (0.7071, 0.7071, -0.2756), (1.0, -4.371e-08, -0.2756), (0.7071, -0.7071, -0.2756), (-8.742e-08, -1.0, -0.2756), (-0.7071, -0.7071, -0.2756), (-1.0, 1.192e-08, -0.2756), (-0.7071, 0.7071, -0.2756), (0.0, 1.0, -0.2756), (0.5832, 0.5832, 0.1948), (0.8248, -3.274e-08, 0.1826), (0.5832, -0.5832, 0.1948), (-7.001e-08, -0.8248, 0.1839), (-0.5832, -0.5832, 0.1948), (-0.8248, 1.315e-08, 0.1823), (-0.5832, 0.5832, 0.1948), (2.089e-09, 0.8248, 0.1853)], [], [(17, 1, 18), (18, 1, 19), (19, 1, 20), (20, 1, 21), (21, 1, 22), (22, 1, 23), (23, 1, 24), (24, 1, 17), (0, 2, 3, 4, 5, 6, 7, 8), (31, 16, 9, 32), (30, 15, 16, 31), (29, 14, 15, 30), (28, 13, 14, 29), (27, 12, 13, 28), (26, 11, 12, 27), (25, 10, 11, 26), (32, 9, 10, 25), (39, 24, 17, 40), (38, 23, 24, 39), (37, 22, 23, 38), (36, 21, 22, 37), (35, 20, 21, 36), (34, 19, 20, 35), (33, 18, 19, 34), (40, 17, 18, 33), (0, 32, 25, 2), (2, 25, 26, 3), (3, 26, 27, 4), (4, 27, 28, 5), (5, 28, 29, 6), (6, 29, 30, 7), (7, 30, 31, 8), (8, 31, 32, 0), (9, 40, 33, 10), (10, 33, 34, 11), (11, 34, 35, 12), (12, 35, 36, 13), (13, 36, 37, 14), (14, 37, 38, 15), (15, 38, 39, 16), (16, 39, 40, 9)])
me_cylinder_007.polygons.foreach_set('use_smooth', [True] * 41)
me_cylinder_007.use_remesh_preserve_volume = False
me_cylinder_007.use_remesh_preserve_attributes = False
me_cylinder_007.use_mirror_vertex_groups = False
me_cylinder_007.update()

# ---- objects
ob_berlian = bpy.data.objects.new('BERLIAN', me_icosphere_001)
ob_candi = bpy.data.objects.new('CANDI', me_icosphere)
ob_sun = bpy.data.objects.new('Sun', light_sun_001)
ob_cylinder_002 = bpy.data.objects.new('Cylinder.002', me_cylinder_007)

# ---- transforms, parenting, visibility, modifiers, constraints
ob_berlian.location = (-3.276e-10, 0.0, 3.897)
ob_berlian.scale = (0.3959, 0.3959, 0.3959)
ob_berlian.lineart.crease_threshold = 0.0
ob_candi.location = (-3.276e-10, 0.0, 3.25)
ob_candi.scale = (0.513, 0.513, 0.513)
ob_candi.lineart.crease_threshold = 0.0
ob_sun.location = (-0.3957, -8.504, 4.545e-06)
ob_sun.lineart.crease_threshold = 0.0
ob_cylinder_002.location = (0.7712, 3.15, 0.5253)
ob_cylinder_002.scale = (0.1635, 0.1635, 0.4116)
ob_cylinder_002.lineart.crease_threshold = 0.0

# ---- collection membership
col_collection_1.objects.link(ob_berlian)
col_collection_1.objects.link(ob_candi)
col_collection_2.objects.link(ob_sun)
col_collection_3.objects.link(ob_cylinder_002)

# ---- scene / render settings (as saved in the file)
scene.frame_start = 1; scene.frame_end = 250; scene.frame_set(1)
scene.render.engine = 'BLENDER_EEVEE_NEXT'
scene.render.resolution_percentage = 50
scene.render.dither_intensity = 0.0
scene.cycles.use_denoising = False
scene.cycles.samples = 128
scene.cycles.sampling_pattern = 'TABULATED_SOBOL'
scene.cycles.use_adaptive_sampling = False
scene.cycles.use_light_tree = False
scene.cycles.blur_glossy = 0.0
scene.cycles.sample_clamp_indirect = 0.0
scene.view_settings.view_transform = 'Standard'
bpy.context.view_layer.update()

# ---- added for rendering (the .blend has no active camera): camera
cam_auto = bpy.data.cameras.new('AutoCamera')
cam_auto.lens = 50.0
cam_auto.sensor_width = 36.0
cam_auto.clip_end = 1000.0
ob_auto_camera = bpy.data.objects.new('AutoCamera', cam_auto)
scene.collection.objects.link(ob_auto_camera)
ob_auto_camera.location = (7.81669, -9.41321, 7.96409)
ob_auto_camera.rotation_euler = (1.09748, -7.21219e-08, 0.694738)
scene.camera = ob_auto_camera
bpy.context.view_layer.update()
